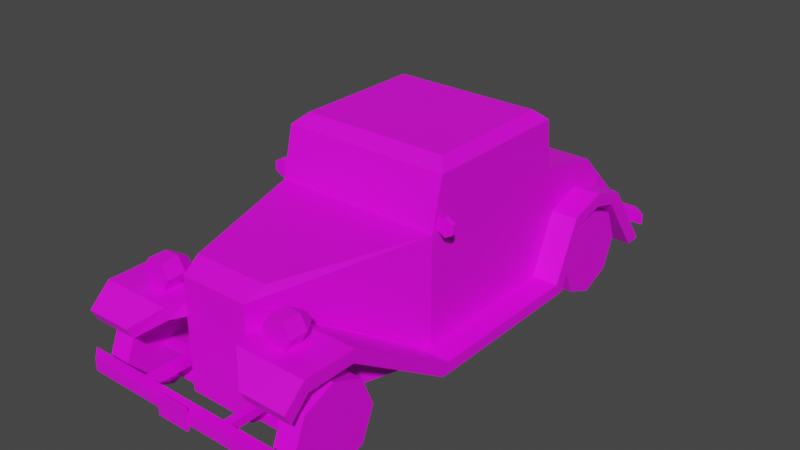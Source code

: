 # Source: Veh_Retro_Car_02_Yellow.blend  (saved by Blender 2.90.8; exported with 4.5.12 LTS)
import bpy
from mathutils import Matrix  # noqa: F401  (used for matrix-valued properties, if any)

bpy.ops.wm.read_factory_settings(use_empty=True)
scene = bpy.context.scene
scene.name = 'Scene'

# ---- collections
col_collection = bpy.data.collections.new('Collection'); scene.collection.children.link(col_collection)

# ---- images (referenced by path relative to the original .blend; pixels are not part of the script)
import os
ASSET_DIR = os.environ.get("B2B_ASSET_DIR", "")  # directory of the original .blend (textures are referenced by path, not embedded)
HERE = os.path.dirname(os.path.abspath(__file__))  # packed textures are extracted next to this script under _unpacked/

def load_image(name, relpath, width, height, colorspace="sRGB"):
    """Load a texture the original file referenced (path relative to the .blend, or extracted next to this script)."""
    p = next((c for c in (os.path.join(HERE, relpath), os.path.join(ASSET_DIR, relpath)) if relpath and os.path.exists(c)), "")
    if p:
        img = bpy.data.images.load(p, check_existing=True)
        img.name = name
    else:  # same state as the original file: an image datablock whose file is absent (Cycles renders it pink)
        img = bpy.data.images.new(name, width, height)
        img.source = "FILE"
        img.filepath = "//" + (relpath or name)
    img.colorspace_settings.name = colorspace
    return img
img_city_vehicles_pallete_png = load_image('city_vehicles_pallete.png', 'city_vehicles_pallete.png', 1024, 1024, 'sRGB')

# ---- materials (node trees are filled in below, after node groups)
mat_material = bpy.data.materials.new('Material')
mat_material.use_transparent_shadow = False

# ---- material node trees
mat_material.use_nodes = True; mat_material.node_tree.nodes.clear()
_N = mat_material.node_tree.nodes; _L = mat_material.node_tree.links
n0 = _N.new('ShaderNodeBsdfPrincipled'); n0.name = 'Principled BSDF'; n0.location = (10, 300)
n0.distribution = 'GGX'
n0.subsurface_method = 'BURLEY'
n0.inputs[3].default_value = 1.45
n0.inputs[27].default_value = (0.0, 0.0, 0.0, 1.0)
n0.inputs[28].default_value = 1.0
n1 = _N.new('ShaderNodeOutputMaterial'); n1.name = 'Material Output'; n1.location = (300, 300)
n2 = _N.new('ShaderNodeTexImage'); n2.name = 'Image Texture'; n2.location = (-390, 112)
n2.image = img_city_vehicles_pallete_png
n2.interpolation = 'Closest'
_L.new(n0.outputs[0], n1.inputs[0])
_L.new(n2.outputs[0], n0.inputs[0])
n1.is_active_output = True

# ---- world
world_world = bpy.data.worlds.new('World'); scene.world = world_world
world_world.use_nodes = True; world_world.node_tree.nodes.clear()
_N = world_world.node_tree.nodes; _L = world_world.node_tree.links
n0 = _N.new('ShaderNodeOutputWorld'); n0.name = 'World Output'; n0.location = (300, 300)
n1 = _N.new('ShaderNodeBackground'); n1.name = 'Background'; n1.location = (10, 300)
n1.inputs[0].default_value = (0.05088, 0.05088, 0.05088, 1.0)
_L.new(n1.outputs[0], n0.inputs[0])
n0.is_active_output = True
world_world.color = (0.05088, 0.05088, 0.05088)
world_world.use_sun_shadow = False
world_world.sun_shadow_jitter_overblur = 0.0

# ---- meshes
me_plane = bpy.data.meshes.new('Plane')
me_plane.from_pydata([(0.1284, -0.9012, 0.1357), (0.3727, 1.181, 0.271), (0.3727, 1.181, 0.1136), (0.3412, -0.1819, 0.6671), (0.3727, -0.1894, 0.1136), (0.3727, 1.104, 0.1136), (0.3727, 0.5457, 0.1136), (0.3727, 0.5718, 0.1136), (0.3727, 0.3323, 0.668), (0.3727, 0.8762, 0.1136), (0.3727, 0.8762, 0.5748), (0.3727, 0.5718, 0.176), (0.3727, 0.8803, 0.3919), (0.1651, -0.8161, 0.6365), (0.09705, -0.9012, 0.5553), (0.3277, 0.4958, 0.9), (0.3727, 0.3139, 0.824), (0.3277, -0.07995, 0.9), (0.3412, -0.1433, 0.825), (0.3727, -0.1492, 0.668), (0.3727, -0.1111, 0.8241), (0.3727, -0.1894, 0.6365), (0.2554, 0.5682, 0.6678), (0.3727, -0.1358, 0.8556), (0.2554, 0.5497, 0.8242), (0.3727, 0.5718, 0.6365), (0.3727, 0.546, 0.8555), (0.3727, -0.1894, 0.1652), (0.1284, -0.9012, 0.4833), (0.3727, 0.6223, 0.4247), (0.3727, 0.8999, 0.442), (0.3727, 0.9117, 0.3831), (0.3727, 0.5018, 0.1652), (0.191, -0.7379, 0.4833), (0.3589, -0.231, 0.1652), (0.3727, 0.9563, 0.4238), (0.3727, 0.6632, 0.3831), (0.3579, -0.2602, 0.1136), (0.1284, -0.9012, 0.4275), (0.1891, -0.7434, 0.4275), (0.4884, -0.2602, 0.1136), (0.4894, -0.1894, 0.1136), (0.4894, 0.5457, 0.1136), (0.4894, 0.9117, 0.3831), (0.4894, 1.104, 0.1136), (0.4894, -0.1894, 0.1652), (0.4894, 0.5718, 0.176), (0.4894, 0.6223, 0.4247), (0.4894, 0.6632, 0.3831), (0.4894, 0.5018, 0.1652), (0.4894, -0.9012, 0.4833), (0.4912, -0.7379, 0.4833), (0.4894, -0.231, 0.1652), (0.4894, 0.9563, 0.4238), (0.4894, 1.181, 0.1136), (0.4894, -0.9012, 0.4275), (0.4894, -0.7434, 0.4275), (0.181, -0.9719, 0.4833), (0.181, -0.9557, 0.4275), (0.4894, -0.9719, 0.4833), (0.4894, -0.9557, 0.4275), (0.2875, -1.064, 0.3976), (0.2875, -1.038, 0.3481), (0.4894, -1.064, 0.3976), (0.4894, -1.038, 0.3481), (0.3727, 0.7926, 0.4165), (0.3727, 0.7931, 0.4766), (0.4894, 0.7926, 0.4165), (0.4894, 0.7931, 0.4766), (0.1505, -0.9012, 0.1136), (0.1505, -0.9012, 0.5925), (0.1505, -0.9012, 0.4275), (0.1505, -0.9012, 0.4833), (-0.1284, -0.9012, 0.1357), (-0.3727, 1.181, 0.271), (-0.3727, 1.181, 0.1136), (-0.3412, -0.1819, 0.6671), (-0.3727, -0.1894, 0.1136), (-0.3727, 1.104, 0.1136), (-0.3727, 0.5457, 0.1136), (-0.3727, 0.5718, 0.1136), (-0.3727, 0.3323, 0.668), (-0.3727, 0.8762, 0.1136), (-0.3727, 0.8762, 0.5748), (0.0, -0.9012, 0.1136), (0.0, 1.181, 0.271), (0.0, 1.181, 0.1136), (0.0, -0.1894, 0.6365), (0.0, -0.1894, 0.1136), (-0.3727, 0.5718, 0.176), (-0.3727, 0.8803, 0.3919), (0.0, 0.5718, 0.1136), (0.0, 0.5718, 0.6365), (0.0, 0.8762, 0.1136), (0.0, 0.8762, 0.5748), (-0.1651, -0.8161, 0.6365), (-0.09705, -0.9012, 0.5553), (0.0, -0.9012, 0.5925), (0.0, -0.8161, 0.6365), (-0.3277, 0.4958, 0.9), (-0.3727, 0.3139, 0.824), (-0.3277, -0.07995, 0.9), (-0.3412, -0.1433, 0.825), (0.0, 0.4958, 0.9), (0.0, 0.546, 0.8555), (0.0, -0.1358, 0.8556), (0.0, -0.07995, 0.9), (-0.3727, -0.1492, 0.668), (0.0, -0.1819, 0.6671), (-0.3727, -0.1111, 0.8241), (0.0, -0.1433, 0.825), (-0.3727, -0.1894, 0.6365), (-0.2554, 0.5682, 0.6678), (-0.3727, -0.1358, 0.8556), (-0.2554, 0.5497, 0.8242), (-0.3727, 0.5718, 0.6365), (0.0, 0.5682, 0.6678), (-0.3727, 0.546, 0.8555), (0.0, 0.5497, 0.8242), (-0.3727, -0.1894, 0.1652), (-0.1284, -0.9012, 0.4833), (-0.3727, 0.6223, 0.4247), (-0.3727, 0.8999, 0.442), (-0.3727, 0.9117, 0.3831), (-0.3727, 0.5018, 0.1652), (-0.191, -0.7379, 0.4833), (-0.3589, -0.231, 0.1652), (-0.3727, 0.9563, 0.4238), (-0.3727, 0.6632, 0.3831), (-0.3579, -0.2602, 0.1136), (-0.1284, -0.9012, 0.4275), (-0.1891, -0.7434, 0.4275), (-0.4884, -0.2602, 0.1136), (-0.4894, -0.1894, 0.1136), (-0.4894, 0.5457, 0.1136), (-0.4894, 0.9117, 0.3831), (-0.4894, 1.104, 0.1136), (-0.4894, -0.1894, 0.1652), (-0.4894, 0.5718, 0.176), (-0.4894, 0.6223, 0.4247), (-0.4894, 0.6632, 0.3831), (-0.4894, 0.5018, 0.1652), (-0.4894, -0.9012, 0.4833), (-0.4912, -0.7379, 0.4833), (-0.4894, -0.231, 0.1652), (-0.4894, 0.9563, 0.4238), (-0.4894, 1.181, 0.1136), (-0.4894, -0.9012, 0.4275), (-0.4894, -0.7434, 0.4275), (-0.181, -0.9719, 0.4833), (-0.181, -0.9557, 0.4275), (-0.4894, -0.9719, 0.4833), (-0.4894, -0.9557, 0.4275), (-0.2875, -1.064, 0.3976), (-0.2875, -1.038, 0.3481), (-0.4894, -1.064, 0.3976), (-0.4894, -1.038, 0.3481), (-0.3727, 0.7926, 0.4165), (-0.3727, 0.7931, 0.4766), (-0.4894, 0.7926, 0.4165), (-0.4894, 0.7931, 0.4766), (-0.1505, -0.9012, 0.1136), (-0.1505, -0.9012, 0.5925), (0.0, -0.9012, 0.1357), (0.0, -0.9012, 0.5831), (-0.1505, -0.9012, 0.4275), (-0.1505, -0.9012, 0.4833), (0.2997, -0.9029, 0.5409), (0.3328, -0.8244, 0.5981), (0.3328, -0.9029, 0.5981), (0.3658, -0.8244, 0.5409), (0.3658, -0.9029, 0.5409), (0.3328, -0.8244, 0.4837), (0.3328, -0.9029, 0.4837), (0.2667, -0.8244, 0.4837), (0.2667, -0.9029, 0.4837), (0.2337, -0.8244, 0.5409), (0.2337, -0.9029, 0.5409), (0.2667, -0.8244, 0.5981), (0.2667, -0.9029, 0.5981), (0.3279, -0.7667, 0.5409), (0.2997, -0.7667, 0.5409), (0.3138, -0.7667, 0.5652), (0.3138, -0.7667, 0.5165), (0.2857, -0.7667, 0.5165), (0.2716, -0.7667, 0.5409), (0.2857, -0.7667, 0.5652), (0.3503, -0.9029, 0.5409), (0.325, -0.9029, 0.5847), (0.325, -0.9029, 0.4971), (0.2744, -0.9029, 0.4971), (0.2491, -0.9029, 0.5409), (0.2744, -0.9029, 0.5847), (-0.2997, -0.9029, 0.5409), (-0.2667, -0.8244, 0.5981), (-0.2667, -0.9029, 0.5981), (-0.3328, -0.8244, 0.5981), (-0.3328, -0.9029, 0.5981), (-0.3658, -0.8244, 0.5409), (-0.3658, -0.9029, 0.5409), (-0.3328, -0.8244, 0.4837), (-0.3328, -0.9029, 0.4837), (-0.2667, -0.8244, 0.4837), (-0.2667, -0.9029, 0.4837), (-0.2337, -0.8244, 0.5409), (-0.2337, -0.9029, 0.5409), (-0.3138, -0.7667, 0.5652), (-0.2997, -0.7667, 0.5409), (-0.2857, -0.7667, 0.5652), (-0.3279, -0.7667, 0.5409), (-0.3138, -0.7667, 0.5165), (-0.2857, -0.7667, 0.5165), (-0.2716, -0.7667, 0.5409), (-0.325, -0.9029, 0.5847), (-0.2744, -0.9029, 0.5847), (-0.3503, -0.9029, 0.5409), (-0.325, -0.9029, 0.4971), (-0.2744, -0.9029, 0.4971), (-0.2491, -0.9029, 0.5409), (-0.4894, 1.216, 0.1668), (-0.4894, 1.216, 0.2175), (-0.4294, 1.267, 0.1668), (-0.4294, 1.267, 0.2175), (0.4894, 1.216, 0.1668), (0.4894, 1.216, 0.2175), (0.4294, 1.267, 0.1668), (0.4294, 1.267, 0.2175), (-0.4894, -1.06, 0.1883), (-0.4894, -1.06, 0.239), (-0.4294, -1.11, 0.1883), (-0.4294, -1.11, 0.239), (0.4894, -1.06, 0.1883), (0.4894, -1.06, 0.239), (0.4294, -1.11, 0.1883), (0.4294, -1.11, 0.239), (0.1842, -1.066, 0.1964), (0.1842, -1.066, 0.2324), (0.1842, -0.6405, 0.1964), (0.1842, -0.6405, 0.2324), (0.2201, -1.066, 0.1964), (0.2201, -1.066, 0.2324), (0.2201, -0.6405, 0.1964), (0.2201, -0.6405, 0.2324), (-0.1842, -1.066, 0.1964), (-0.1842, -1.066, 0.2324), (-0.1842, -0.6405, 0.1964), (-0.1842, -0.6405, 0.2324), (-0.2201, -1.066, 0.1964), (-0.2201, -1.066, 0.2324), (-0.2201, -0.6405, 0.1964), (-0.2201, -0.6405, 0.2324), (0.2785, -0.8383, 0.1771), (0.2785, -0.8383, 0.2097), (0.2785, -0.8057, 0.1771), (0.2785, -0.8057, 0.2097), (0.3917, -0.8383, 0.1771), (0.3917, -0.8383, 0.2097), (0.3917, -0.8057, 0.1771), (0.3917, -0.8057, 0.2097), (0.2785, -0.7965, 0.1679), (0.2785, -0.8474, 0.1679), (0.2785, -0.8474, 0.2188), (0.2785, -0.7965, 0.2188), (0.2262, -0.7965, 0.1679), (0.2262, -0.8474, 0.1679), (0.2262, -0.8474, 0.2188), (0.2262, -0.7965, 0.2188), (0.2785, -0.7965, 0.1182), (0.2785, -0.8474, 0.1182), (0.2262, -0.7965, 0.1182), (0.2262, -0.8474, 0.1182), (-0.2938, -0.8665, 0.1057), (-0.2938, -0.8665, 0.1247), (-0.2938, -0.7751, 0.1057), (-0.2938, -0.7751, 0.1247), (0.2938, -0.8665, 0.1057), (0.2938, -0.8665, 0.1247), (0.2938, -0.7751, 0.1057), (0.2938, -0.7751, 0.1247), (-0.2785, -0.8383, 0.1771), (-0.2785, -0.8383, 0.2097), (-0.2785, -0.8057, 0.1771), (-0.2785, -0.8057, 0.2097), (-0.3917, -0.8383, 0.1771), (-0.3917, -0.8383, 0.2097), (-0.3917, -0.8057, 0.1771), (-0.3917, -0.8057, 0.2097), (-0.2785, -0.7965, 0.1679), (-0.2785, -0.8474, 0.1679), (-0.2785, -0.8474, 0.2188), (-0.2785, -0.7965, 0.2188), (-0.2262, -0.7965, 0.1679), (-0.2262, -0.8474, 0.1679), (-0.2262, -0.8474, 0.2188), (-0.2262, -0.7965, 0.2188), (-0.2785, -0.7965, 0.1182), (-0.2785, -0.8474, 0.1182), (-0.2262, -0.7965, 0.1182), (-0.2262, -0.8474, 0.1182), (0.3142, 1.222, 0.1726), (0.3142, 1.222, 0.2085), (0.3142, 1.174, 0.1726), (0.3142, 1.174, 0.2085), (0.3501, 1.222, 0.1726), (0.3501, 1.222, 0.2085), (0.3501, 1.174, 0.1726), (0.3501, 1.174, 0.2085), (-0.3142, 1.222, 0.1726), (-0.3142, 1.222, 0.2085), (-0.3142, 1.174, 0.1726), (-0.3142, 1.174, 0.2085), (-0.3501, 1.222, 0.1726), (-0.3501, 1.222, 0.2085), (-0.3501, 1.174, 0.1726), (-0.3501, 1.174, 0.2085), (0.3228, 1.189, 0.2056), (0.3228, 1.189, 0.2485), (0.3228, 1.208, 0.2056), (0.3228, 1.208, 0.2485), (0.3414, 1.189, 0.2056), (0.3414, 1.189, 0.2485), (0.3414, 1.208, 0.2056), (0.3414, 1.208, 0.2485), (0.3321, 1.209, 0.268), (0.3321, 1.188, 0.268), (0.3466, 1.209, 0.2931), (0.3466, 1.188, 0.2931), (0.3611, 1.209, 0.268), (0.3611, 1.188, 0.268), (0.3466, 1.209, 0.2429), (0.3466, 1.188, 0.2429), (0.3176, 1.209, 0.2429), (0.3176, 1.188, 0.2429), (0.3032, 1.209, 0.268), (0.3032, 1.188, 0.268), (0.3176, 1.209, 0.2931), (0.3176, 1.188, 0.2931), (-0.3228, 1.189, 0.2056), (-0.3228, 1.189, 0.2485), (-0.3228, 1.208, 0.2056), (-0.3228, 1.208, 0.2485), (-0.3414, 1.189, 0.2056), (-0.3414, 1.189, 0.2485), (-0.3414, 1.208, 0.2056), (-0.3414, 1.208, 0.2485), (-0.3321, 1.209, 0.268), (-0.3321, 1.188, 0.268), (-0.3466, 1.209, 0.2931), (-0.3466, 1.188, 0.2931), (-0.3611, 1.209, 0.268), (-0.3611, 1.188, 0.268), (-0.3466, 1.209, 0.2429), (-0.3466, 1.188, 0.2429), (-0.3176, 1.209, 0.2429), (-0.3176, 1.188, 0.2429), (-0.3032, 1.209, 0.268), (-0.3032, 1.188, 0.268), (-0.3176, 1.209, 0.2931), (-0.3176, 1.188, 0.2931), (0.4094, -0.1434, 0.668), (0.4094, -0.163, 0.668), (0.4094, -0.1434, 0.7079), (0.4094, -0.163, 0.7079), (0.444, -0.1434, 0.688), (0.444, -0.163, 0.688), (0.444, -0.1434, 0.6481), (0.444, -0.163, 0.6481), (0.4094, -0.1434, 0.6281), (0.4094, -0.163, 0.6281), (0.3749, -0.1434, 0.6481), (0.3749, -0.163, 0.6481), (0.3749, -0.1434, 0.688), (0.3749, -0.163, 0.688), (-0.4094, -0.1434, 0.668), (-0.4094, -0.163, 0.668), (-0.4094, -0.1434, 0.7079), (-0.4094, -0.163, 0.7079), (-0.444, -0.1434, 0.688), (-0.444, -0.163, 0.688), (-0.444, -0.1434, 0.6481), (-0.444, -0.163, 0.6481), (-0.4094, -0.1434, 0.6281), (-0.4094, -0.163, 0.6281), (-0.3749, -0.1434, 0.6481), (-0.3749, -0.163, 0.6481), (-0.3749, -0.1434, 0.688), (-0.3749, -0.163, 0.688), (-0.07223, -1.12, 0.1675), (-0.07223, -1.12, 0.2598), (-0.07223, -1.11, 0.1675), (-0.07223, -1.11, 0.2598), (0.07223, -1.12, 0.1675), (0.07223, -1.12, 0.2598), (0.07223, -1.11, 0.1675), (0.07223, -1.11, 0.2598), (-0.07223, 1.277, 0.1504), (-0.07223, 1.277, 0.2427), (-0.07223, 1.267, 0.1504), (-0.07223, 1.267, 0.2427), (0.07223, 1.277, 0.1504), (0.07223, 1.277, 0.2427), (0.07223, 1.267, 0.1504), (0.07223, 1.267, 0.2427)], [], [(10, 30, 35, 2, 1), (0, 38, 28, 14, 164, 163), (17, 15, 103, 106), (25, 21, 27, 32, 29), (25, 29, 66, 30, 10), (7, 6, 4, 88, 91), (4, 37, 69, 84, 88), (25, 10, 94, 92), (12, 65, 36, 11, 7, 9), (13, 70, 72, 33, 34, 27, 21), (20, 19, 8, 16), (9, 7, 91, 93), (2, 5, 9, 93, 86), (10, 1, 85, 94), (3, 18, 110, 108), (1, 2, 86, 85), (97, 70, 13, 98), (13, 21, 87, 98), (15, 17, 23, 26), (17, 106, 105, 23), (103, 15, 26, 104), (24, 22, 116, 118), (3, 108, 87, 21), (110, 18, 23, 105), (18, 3, 21, 23), (8, 19, 21, 25), (20, 16, 26, 23), (16, 8, 25, 26), (19, 20, 23, 21), (116, 22, 25, 92), (24, 118, 104, 26), (22, 24, 26, 25), (5, 31, 12, 9), (71, 55, 60, 58), (32, 27, 45, 49), (66, 29, 47, 68), (11, 6, 7), (37, 39, 71, 69), (49, 45, 41, 42), (51, 50, 55, 56), (35, 30, 66, 68, 53), (48, 47, 46), (37, 4, 41, 40), (29, 32, 49, 47), (71, 39, 56, 55), (33, 72, 50, 51), (39, 37, 40, 56), (4, 6, 42, 41), (5, 2, 54, 44), (34, 33, 51, 52), (2, 35, 53, 54), (27, 34, 52, 45), (47, 48, 67, 68), (6, 11, 46, 42), (31, 5, 44, 43), (11, 36, 48, 46), (45, 52, 40, 41), (52, 51, 56, 40), (54, 53, 43, 44), (47, 49, 42, 46), (59, 57, 61, 63), (55, 50, 59, 60), (72, 71, 58, 57), (50, 72, 57, 59), (61, 62, 64, 63), (60, 59, 63, 64), (58, 60, 64, 62), (57, 58, 62, 61), (36, 65, 67, 48), (68, 67, 43, 53), (12, 31, 43, 67, 65), (0, 163, 84, 69), (164, 14, 70, 97), (38, 0, 69, 71), (14, 28, 72, 70), (28, 38, 71, 72), (83, 74, 75, 127, 122), (73, 163, 164, 96, 120, 130), (101, 106, 103, 99), (115, 121, 124, 119, 111), (115, 83, 122, 158, 121), (80, 91, 88, 77, 79), (77, 88, 84, 161, 129), (115, 92, 94, 83), (90, 82, 80, 89, 128, 157), (95, 111, 119, 126, 125, 166, 162), (109, 100, 81, 107), (82, 93, 91, 80), (75, 86, 93, 82, 78), (83, 94, 85, 74), (76, 108, 110, 102), (74, 85, 86, 75), (97, 98, 95, 162), (95, 98, 87, 111), (99, 117, 113, 101), (101, 113, 105, 106), (103, 104, 117, 99), (114, 118, 116, 112), (76, 111, 87, 108), (110, 105, 113, 102), (102, 113, 111, 76), (81, 115, 111, 107), (109, 113, 117, 100), (100, 117, 115, 81), (107, 111, 113, 109), (116, 92, 115, 112), (114, 117, 104, 118), (112, 115, 117, 114), (78, 82, 90, 123), (165, 150, 152, 147), (124, 141, 137, 119), (158, 160, 139, 121), (89, 80, 79), (129, 161, 165, 131), (141, 134, 133, 137), (143, 148, 147, 142), (127, 145, 160, 158, 122), (140, 138, 139), (129, 132, 133, 77), (121, 139, 141, 124), (165, 147, 148, 131), (125, 143, 142, 166), (131, 148, 132, 129), (77, 133, 134, 79), (78, 136, 146, 75), (126, 144, 143, 125), (75, 146, 145, 127), (119, 137, 144, 126), (139, 160, 159, 140), (79, 134, 138, 89), (123, 135, 136, 78), (89, 138, 140, 128), (137, 133, 132, 144), (144, 132, 148, 143), (146, 136, 135, 145), (139, 138, 134, 141), (151, 155, 153, 149), (147, 152, 151, 142), (166, 149, 150, 165), (142, 151, 149, 166), (153, 155, 156, 154), (152, 156, 155, 151), (150, 154, 156, 152), (149, 153, 154, 150), (128, 140, 159, 157), (160, 145, 135, 159), (90, 157, 159, 135, 123), (73, 161, 84, 163), (164, 97, 162, 96), (130, 165, 161, 73), (96, 162, 166, 120), (120, 166, 165, 130), (174, 176, 185, 184), (167, 187, 188), (168, 169, 171, 170), (172, 174, 184, 183), (167, 189, 187), (170, 171, 173, 172), (170, 172, 183, 180), (167, 190, 189), (172, 173, 175, 174), (168, 170, 180, 182), (167, 191, 190), (174, 175, 177, 176), (176, 178, 186, 185), (167, 192, 191), (176, 177, 179, 178), (178, 168, 182, 186), (167, 188, 192), (178, 179, 169, 168), (181, 182, 180), (181, 180, 183), (181, 183, 184), (181, 184, 185), (181, 185, 186), (181, 186, 182), (188, 187, 171, 169), (187, 189, 173, 171), (189, 190, 175, 173), (190, 191, 177, 175), (191, 192, 179, 177), (192, 188, 169, 179), (200, 210, 211, 202), (193, 214, 213), (194, 196, 197, 195), (198, 209, 210, 200), (193, 213, 215), (196, 198, 199, 197), (196, 206, 209, 198), (193, 215, 216), (198, 200, 201, 199), (194, 208, 206, 196), (193, 216, 217), (200, 202, 203, 201), (202, 211, 212, 204), (193, 217, 218), (202, 204, 205, 203), (204, 212, 208, 194), (193, 218, 214), (204, 194, 195, 205), (207, 206, 208), (207, 209, 206), (207, 210, 209), (207, 211, 210), (207, 212, 211), (207, 208, 212), (214, 195, 197, 213), (213, 197, 199, 215), (215, 199, 201, 216), (216, 201, 203, 217), (217, 203, 205, 218), (218, 205, 195, 214), (219, 220, 222, 221), (221, 222, 226, 225), (225, 226, 224, 223), (223, 224, 220, 219), (221, 225, 223, 219), (226, 222, 220, 224), (227, 229, 230, 228), (229, 233, 234, 230), (233, 231, 232, 234), (231, 227, 228, 232), (229, 227, 231, 233), (234, 232, 228, 230), (235, 236, 238, 237), (241, 242, 240, 239), (237, 241, 239, 235), (242, 238, 236, 240), (243, 245, 246, 244), (249, 247, 248, 250), (245, 243, 247, 249), (250, 248, 244, 246), (252, 254, 262, 261), (253, 254, 258, 257), (257, 258, 256, 255), (255, 256, 252, 251), (253, 257, 255, 251), (258, 254, 252, 256), (262, 259, 263, 266), (253, 251, 260, 259), (254, 253, 259, 262), (251, 252, 261, 260), (264, 265, 266, 263), (260, 261, 265, 264), (261, 262, 266, 265), (263, 259, 267, 269), (264, 263, 269, 270), (260, 264, 270, 268), (259, 260, 268, 267), (271, 272, 274, 273), (273, 274, 278, 277), (277, 278, 276, 275), (275, 276, 272, 271), (273, 277, 275, 271), (278, 274, 272, 276), (280, 289, 290, 282), (281, 285, 286, 282), (285, 283, 284, 286), (283, 279, 280, 284), (281, 279, 283, 285), (286, 284, 280, 282), (290, 294, 291, 287), (281, 287, 288, 279), (282, 290, 287, 281), (279, 288, 289, 280), (292, 291, 294, 293), (288, 292, 293, 289), (289, 293, 294, 290), (291, 297, 295, 287), (292, 298, 297, 291), (288, 296, 298, 292), (287, 295, 296, 288), (299, 300, 302, 301), (305, 306, 304, 303), (301, 305, 303, 299), (306, 302, 300, 304), (307, 308, 310, 309), (313, 314, 312, 311), (309, 313, 311, 307), (314, 310, 308, 312), (315, 316, 318, 317), (317, 318, 322, 321), (321, 322, 320, 319), (319, 320, 316, 315), (323, 325, 327), (324, 328, 326), (325, 326, 328, 327), (323, 327, 329), (324, 330, 328), (327, 328, 330, 329), (323, 329, 331), (324, 332, 330), (329, 330, 332, 331), (323, 331, 333), (324, 334, 332), (331, 332, 334, 333), (323, 333, 335), (324, 336, 334), (333, 334, 336, 335), (323, 335, 325), (324, 326, 336), (335, 336, 326, 325), (337, 339, 340, 338), (339, 343, 344, 340), (343, 341, 342, 344), (341, 337, 338, 342), (345, 349, 347), (346, 348, 350), (347, 349, 350, 348), (345, 351, 349), (346, 350, 352), (349, 351, 352, 350), (345, 353, 351), (346, 352, 354), (351, 353, 354, 352), (345, 355, 353), (346, 354, 356), (353, 355, 356, 354), (345, 357, 355), (346, 356, 358), (355, 357, 358, 356), (345, 347, 357), (346, 358, 348), (357, 347, 348, 358), (359, 361, 363), (360, 364, 362), (361, 362, 364, 363), (359, 363, 365), (360, 366, 364), (363, 364, 366, 365), (359, 365, 367), (360, 368, 366), (365, 366, 368, 367), (359, 367, 369), (360, 370, 368), (367, 368, 370, 369), (359, 369, 371), (360, 372, 370), (369, 370, 372, 371), (359, 371, 361), (360, 362, 372), (371, 372, 362, 361), (373, 377, 375), (374, 376, 378), (375, 377, 378, 376), (373, 379, 377), (374, 378, 380), (377, 379, 380, 378), (373, 381, 379), (374, 380, 382), (379, 381, 382, 380), (373, 383, 381), (374, 382, 384), (381, 383, 384, 382), (373, 385, 383), (374, 384, 386), (383, 385, 386, 384), (373, 375, 385), (374, 386, 376), (385, 375, 376, 386), (387, 388, 390, 389), (389, 390, 394, 393), (393, 394, 392, 391), (391, 392, 388, 387), (389, 393, 391, 387), (394, 390, 388, 392), (395, 397, 398, 396), (397, 401, 402, 398), (401, 399, 400, 402), (399, 395, 396, 400), (397, 395, 399, 401), (402, 400, 396, 398)])
_uv = me_plane.uv_layers.new(name='UVMap')
_uv.uv.foreach_set('vector', [0.982, 0.5817, 0.9827, 0.5818, 0.9828, 0.5821, 0.9843, 0.5833, 0.9835, 0.5833, 0.784, 0.1116, 0.784, 0.1064, 0.784, 0.1054, 0.7845, 0.1041, 0.7863, 0.1036, 0.7863, 0.1116, 0.9837, 0.5868, 0.9808, 0.5868, 0.9808, 0.5852, 0.9837, 0.5852, 0.9818, 0.5801, 0.9819, 0.5763, 0.9843, 0.5764, 0.9841, 0.5799, 0.9828, 0.5804, 0.9818, 0.5801, 0.9828, 0.5804, 0.9825, 0.5813, 0.9827, 0.5818, 0.982, 0.5817, 0.221, 0.0412, 0.221, 0.04128, 0.221, 0.04365, 0.2198, 0.04365, 0.2198, 0.0412, 0.221, 0.04365, 0.2209, 0.04388, 0.2202, 0.04595, 0.2198, 0.04595, 0.2198, 0.04365, 0.9759, 0.5876, 0.9745, 0.5876, 0.9745, 0.5857, 0.9759, 0.5857, 0.2232, 0.04949, 0.2232, 0.0492, 0.2233, 0.04879, 0.2239, 0.04849, 0.2241, 0.04849, 0.2241, 0.04947, 0.982, 0.5732, 0.9822, 0.5727, 0.9828, 0.5728, 0.9828, 0.5736, 0.9843, 0.5762, 0.9843, 0.5764, 0.9819, 0.5763, 0.1213, 0.01928, 0.123, 0.01893, 0.1228, 0.02414, 0.1211, 0.02388, 0.221, 0.04022, 0.221, 0.0412, 0.2198, 0.0412, 0.2198, 0.04022, 0.221, 0.03924, 0.221, 0.03948, 0.221, 0.04022, 0.2198, 0.04022, 0.2198, 0.03924, 0.9721, 0.5839, 0.9737, 0.5839, 0.9737, 0.5857, 0.9721, 0.5857, 0.1109, 0.03511, 0.1126, 0.03511, 0.1126, 0.03881, 0.1109, 0.03881, 0.9737, 0.5839, 0.9745, 0.5839, 0.9745, 0.5857, 0.9737, 0.5857, 0.9771, 0.5852, 0.9771, 0.5844, 0.9775, 0.5843, 0.9775, 0.5852, 0.9775, 0.5843, 0.9806, 0.5833, 0.9806, 0.5852, 0.9775, 0.5852, 0.9808, 0.5868, 0.9837, 0.5868, 0.984, 0.587, 0.9806, 0.587, 0.9837, 0.5868, 0.9837, 0.5852, 0.984, 0.5852, 0.984, 0.587, 0.9771, 0.5889, 0.9771, 0.5873, 0.9773, 0.587, 0.9773, 0.5889, 0.1138, 0.04288, 0.1155, 0.04288, 0.1155, 0.04565, 0.1138, 0.04565, 0.9761, 0.584, 0.9761, 0.5857, 0.9759, 0.5857, 0.9759, 0.5839, 0.9769, 0.5857, 0.9769, 0.584, 0.9771, 0.5839, 0.9771, 0.5857, 0.9769, 0.584, 0.9761, 0.584, 0.9759, 0.5839, 0.9771, 0.5839, 0.9816, 0.5789, 0.9817, 0.5765, 0.9819, 0.5763, 0.9818, 0.5801, 0.9809, 0.5767, 0.9809, 0.5788, 0.9807, 0.58, 0.9808, 0.5766, 0.9809, 0.5788, 0.9816, 0.5789, 0.9818, 0.5801, 0.9807, 0.58, 0.9817, 0.5765, 0.9809, 0.5767, 0.9808, 0.5766, 0.9819, 0.5763, 0.9782, 0.5889, 0.9782, 0.5876, 0.9784, 0.587, 0.9784, 0.5889, 0.9774, 0.5876, 0.9774, 0.5889, 0.9773, 0.5889, 0.9773, 0.587, 0.9782, 0.5876, 0.9774, 0.5876, 0.9773, 0.587, 0.9784, 0.587, 0.2241, 0.05021, 0.2233, 0.04959, 0.2232, 0.04949, 0.2241, 0.04947, 0.2202, 0.04593, 0.2213, 0.04593, 0.2213, 0.0461, 0.2203, 0.0461, 0.989, 0.5881, 0.9891, 0.5846, 0.9896, 0.5846, 0.9896, 0.5881, 0.984, 0.5878, 0.984, 0.5887, 0.9834, 0.5887, 0.9834, 0.5878, 0.2169, 0.03815, 0.2218, 0.03611, 0.2218, 0.03815, 0.228, 0.04855, 0.227, 0.04698, 0.227, 0.04647, 0.228, 0.04647, 0.9864, 0.5762, 0.9864, 0.5796, 0.9861, 0.5796, 0.9861, 0.5759, 0.988, 0.5824, 0.988, 0.5832, 0.9877, 0.5832, 0.9877, 0.5824, 0.984, 0.587, 0.984, 0.5873, 0.984, 0.5878, 0.9834, 0.5878, 0.9834, 0.587, 0.9875, 0.5754, 0.9877, 0.5756, 0.9864, 0.5758, 0.2209, 0.04388, 0.221, 0.04365, 0.2213, 0.04365, 0.2213, 0.04388, 0.9751, 0.5907, 0.9751, 0.5894, 0.9757, 0.5894, 0.9757, 0.5907, 0.2202, 0.04593, 0.2204, 0.04542, 0.2213, 0.04542, 0.2213, 0.04593, 0.9882, 0.5821, 0.988, 0.5813, 0.9897, 0.5813, 0.9897, 0.5821, 0.2204, 0.04542, 0.2209, 0.04388, 0.2213, 0.04388, 0.2213, 0.04542, 0.221, 0.04365, 0.221, 0.04128, 0.2213, 0.04128, 0.2213, 0.04365, 0.221, 0.03948, 0.221, 0.03924, 0.2213, 0.03924, 0.2213, 0.03948, 0.989, 0.5844, 0.9882, 0.5821, 0.9897, 0.5821, 0.9896, 0.5844, 0.984, 0.5887, 0.984, 0.5903, 0.9834, 0.5903, 0.9834, 0.5887, 0.9891, 0.5846, 0.989, 0.5844, 0.9896, 0.5844, 0.9896, 0.5846, 0.9877, 0.5756, 0.9875, 0.5754, 0.9877, 0.5747, 0.988, 0.5747, 0.2208, 0.04984, 0.2208, 0.05004, 0.2205, 0.05004, 0.2205, 0.04984, 0.2197, 0.04992, 0.2197, 0.05078, 0.2193, 0.05078, 0.2193, 0.04992, 0.2208, 0.05004, 0.2208, 0.05071, 0.2205, 0.05071, 0.2205, 0.05004, 0.9864, 0.5796, 0.9864, 0.5798, 0.9861, 0.58, 0.9861, 0.5796, 0.9864, 0.5798, 0.988, 0.5824, 0.9877, 0.5824, 0.9861, 0.58, 0.9861, 0.5727, 0.9877, 0.5739, 0.9875, 0.5741, 0.9861, 0.5731, 0.9877, 0.5756, 0.9864, 0.5762, 0.9861, 0.5759, 0.9864, 0.5758, 0.9897, 0.5809, 0.9881, 0.5809, 0.9886, 0.5804, 0.9897, 0.5804, 0.9877, 0.5832, 0.988, 0.5832, 0.9879, 0.5836, 0.9877, 0.5835, 0.984, 0.5903, 0.9842, 0.5904, 0.9841, 0.5906, 0.9838, 0.5906, 0.9897, 0.5813, 0.988, 0.5813, 0.9881, 0.5809, 0.9897, 0.5809, 0.9826, 0.5894, 0.9828, 0.5894, 0.9828, 0.5905, 0.9826, 0.5905, 0.9877, 0.5835, 0.9879, 0.5836, 0.9875, 0.584, 0.9873, 0.5839, 0.2203, 0.0461, 0.2213, 0.0461, 0.2213, 0.04637, 0.2207, 0.04637, 0.9838, 0.5906, 0.9841, 0.5906, 0.9842, 0.5912, 0.9839, 0.5912, 0.2295, 0.04987, 0.2295, 0.04945, 0.2298, 0.04945, 0.2298, 0.04987, 0.988, 0.5747, 0.9877, 0.5747, 0.9875, 0.5741, 0.9877, 0.5739, 0.2295, 0.04917, 0.2295, 0.04907, 0.2298, 0.04907, 0.2298, 0.04945, 0.2295, 0.04945, 0.9815, 0.5893, 0.9822, 0.5893, 0.9822, 0.5894, 0.9814, 0.5894, 0.9822, 0.5871, 0.9817, 0.5872, 0.9814, 0.587, 0.9822, 0.587, 0.9815, 0.5879, 0.9815, 0.5893, 0.9814, 0.5894, 0.9814, 0.5879, 0.9817, 0.5872, 0.9815, 0.5876, 0.9814, 0.5876, 0.9814, 0.587, 0.9815, 0.5876, 0.9815, 0.5879, 0.9814, 0.5879, 0.9814, 0.5876, 0.9784, 0.5744, 0.9799, 0.5728, 0.9807, 0.5727, 0.9791, 0.5739, 0.9791, 0.5742, 0.7886, 0.1116, 0.7863, 0.1116, 0.7863, 0.1036, 0.788, 0.1041, 0.7886, 0.1054, 0.7886, 0.1064, 0.9837, 0.5835, 0.9837, 0.5852, 0.9808, 0.5852, 0.9808, 0.5835, 0.9781, 0.5759, 0.9792, 0.5756, 0.9805, 0.5762, 0.9807, 0.5796, 0.9783, 0.5797, 0.9781, 0.5759, 0.9784, 0.5744, 0.9791, 0.5742, 0.9789, 0.5748, 0.9792, 0.5756, 0.2186, 0.0412, 0.2198, 0.0412, 0.2198, 0.04365, 0.2186, 0.04365, 0.2186, 0.04128, 0.2186, 0.04365, 0.2198, 0.04365, 0.2198, 0.04595, 0.2193, 0.04595, 0.2186, 0.04388, 0.9759, 0.5839, 0.9759, 0.5857, 0.9745, 0.5857, 0.9745, 0.5839, 0.2223, 0.04913, 0.2232, 0.04914, 0.2232, 0.05012, 0.223, 0.05012, 0.2223, 0.04983, 0.2222, 0.04941, 0.9784, 0.5829, 0.9783, 0.5797, 0.9807, 0.5796, 0.9807, 0.5798, 0.9792, 0.5825, 0.9792, 0.5833, 0.9786, 0.5833, 0.1135, 0.02506, 0.1134, 0.02046, 0.1151, 0.0202, 0.1152, 0.02541, 0.2186, 0.04022, 0.2198, 0.04022, 0.2198, 0.0412, 0.2186, 0.0412, 0.2186, 0.03924, 0.2198, 0.03924, 0.2198, 0.04022, 0.2186, 0.04022, 0.2186, 0.03948, 0.9721, 0.5876, 0.9721, 0.5857, 0.9737, 0.5857, 0.9737, 0.5876, 0.1109, 0.0425, 0.1109, 0.03881, 0.1126, 0.03881, 0.1126, 0.0425, 0.9737, 0.5876, 0.9737, 0.5857, 0.9745, 0.5857, 0.9745, 0.5876, 0.9771, 0.5852, 0.9775, 0.5852, 0.9775, 0.586, 0.9771, 0.5859, 0.9775, 0.586, 0.9775, 0.5852, 0.9806, 0.5852, 0.9806, 0.587, 0.9808, 0.5835, 0.9806, 0.5833, 0.984, 0.5833, 0.9837, 0.5835, 0.9837, 0.5835, 0.984, 0.5833, 0.984, 0.5852, 0.9837, 0.5852, 0.9771, 0.5889, 0.9773, 0.5889, 0.9773, 0.5908, 0.9771, 0.5906, 0.1138, 0.04841, 0.1138, 0.04565, 0.1155, 0.04565, 0.1155, 0.04841, 0.9761, 0.5875, 0.9759, 0.5876, 0.9759, 0.5857, 0.9761, 0.5857, 0.9769, 0.5857, 0.9771, 0.5857, 0.9771, 0.5876, 0.9769, 0.5875, 0.9769, 0.5875, 0.9771, 0.5876, 0.9759, 0.5876, 0.9761, 0.5875, 0.978, 0.5771, 0.9781, 0.5759, 0.9783, 0.5797, 0.9781, 0.5795, 0.9773, 0.5794, 0.9772, 0.5795, 0.9771, 0.5761, 0.9773, 0.5772, 0.9773, 0.5772, 0.9771, 0.5761, 0.9781, 0.5759, 0.978, 0.5771, 0.9781, 0.5795, 0.9783, 0.5797, 0.9772, 0.5795, 0.9773, 0.5794, 0.9782, 0.5889, 0.9784, 0.5889, 0.9784, 0.5908, 0.9782, 0.5902, 0.9774, 0.5902, 0.9773, 0.5908, 0.9773, 0.5889, 0.9774, 0.5889, 0.9782, 0.5902, 0.9784, 0.5908, 0.9773, 0.5908, 0.9774, 0.5902, 0.2232, 0.04841, 0.2232, 0.04914, 0.2223, 0.04913, 0.2223, 0.04903, 0.2193, 0.04593, 0.2192, 0.0461, 0.2182, 0.0461, 0.2182, 0.04593, 0.989, 0.5728, 0.9896, 0.5727, 0.9896, 0.5762, 0.9891, 0.5762, 0.9757, 0.5884, 0.9763, 0.5884, 0.9763, 0.5893, 0.9757, 0.5893, 0.223, 0.05012, 0.2232, 0.05012, 0.2232, 0.05021, 0.227, 0.04647, 0.227, 0.04855, 0.226, 0.04855, 0.226, 0.04804, 0.9845, 0.5806, 0.9843, 0.5808, 0.9843, 0.5771, 0.9845, 0.5771, 0.9861, 0.5744, 0.9858, 0.5744, 0.9858, 0.5736, 0.9861, 0.5736, 0.9757, 0.5876, 0.9763, 0.5876, 0.9763, 0.5884, 0.9757, 0.5884, 0.9757, 0.5879, 0.9856, 0.5814, 0.9846, 0.581, 0.9858, 0.5812, 0.2186, 0.04388, 0.2182, 0.04388, 0.2182, 0.04365, 0.2186, 0.04365, 0.9814, 0.5894, 0.982, 0.5894, 0.982, 0.5908, 0.9814, 0.5908, 0.2193, 0.04593, 0.2182, 0.04593, 0.2182, 0.04542, 0.2191, 0.04542, 0.9882, 0.5787, 0.9897, 0.5787, 0.9897, 0.5795, 0.988, 0.5795, 0.2191, 0.04542, 0.2182, 0.04542, 0.2182, 0.04388, 0.2186, 0.04388, 0.2186, 0.04365, 0.2182, 0.04365, 0.2182, 0.04128, 0.2186, 0.04128, 0.2186, 0.03948, 0.2182, 0.03948, 0.2182, 0.03924, 0.2186, 0.03924, 0.989, 0.5764, 0.9896, 0.5764, 0.9897, 0.5787, 0.9882, 0.5787, 0.9769, 0.5892, 0.9763, 0.5892, 0.9763, 0.5876, 0.9769, 0.5876, 0.9891, 0.5762, 0.9896, 0.5762, 0.9896, 0.5764, 0.989, 0.5764, 0.9858, 0.5812, 0.9861, 0.5821, 0.9858, 0.5821, 0.9856, 0.5814, 0.2208, 0.04978, 0.2212, 0.04978, 0.2212, 0.04998, 0.2208, 0.04998, 0.2197, 0.04992, 0.2201, 0.04992, 0.2201, 0.05078, 0.2197, 0.05078, 0.2208, 0.04998, 0.2212, 0.04998, 0.2212, 0.05064, 0.2208, 0.05064, 0.9845, 0.5771, 0.9843, 0.5771, 0.9843, 0.5768, 0.9845, 0.5769, 0.9845, 0.5769, 0.9843, 0.5768, 0.9858, 0.5744, 0.9861, 0.5744, 0.9843, 0.584, 0.9843, 0.5836, 0.9856, 0.5827, 0.9858, 0.5829, 0.9858, 0.5812, 0.9846, 0.581, 0.9843, 0.5808, 0.9845, 0.5806, 0.9897, 0.5799, 0.9897, 0.5804, 0.9886, 0.5804, 0.9881, 0.5799, 0.9858, 0.5736, 0.9858, 0.5733, 0.9861, 0.5732, 0.9861, 0.5736, 0.9836, 0.5912, 0.9834, 0.5909, 0.9837, 0.5908, 0.9838, 0.5911, 0.9897, 0.5795, 0.9897, 0.5799, 0.9881, 0.5799, 0.988, 0.5795, 0.9894, 0.5909, 0.9894, 0.5899, 0.9896, 0.5899, 0.9896, 0.5909, 0.9858, 0.5733, 0.9854, 0.5729, 0.9857, 0.5727, 0.9861, 0.5732, 0.2192, 0.0461, 0.2188, 0.04637, 0.2182, 0.04637, 0.2182, 0.0461, 0.9834, 0.5909, 0.9835, 0.5903, 0.9838, 0.5903, 0.9837, 0.5908, 0.2249, 0.05075, 0.2245, 0.05075, 0.2245, 0.05033, 0.2249, 0.05033, 0.9861, 0.5821, 0.9858, 0.5829, 0.9856, 0.5827, 0.9858, 0.5821, 0.2249, 0.05005, 0.2249, 0.05033, 0.2245, 0.05033, 0.2245, 0.04995, 0.2249, 0.04995, 0.9828, 0.5893, 0.9829, 0.5894, 0.9822, 0.5894, 0.9822, 0.5893, 0.9822, 0.5871, 0.9822, 0.587, 0.9829, 0.587, 0.9827, 0.5872, 0.9828, 0.5879, 0.9829, 0.5879, 0.9829, 0.5894, 0.9828, 0.5893, 0.9827, 0.5872, 0.9829, 0.587, 0.9829, 0.5876, 0.9828, 0.5876, 0.9828, 0.5876, 0.9829, 0.5876, 0.9829, 0.5879, 0.9828, 0.5879, 0.9782, 0.5741, 0.9785, 0.5741, 0.9785, 0.5743, 0.9784, 0.5743, 0.9839, 0.4952, 0.9837, 0.4953, 0.9837, 0.4951, 0.9787, 0.574, 0.9787, 0.5737, 0.9789, 0.5737, 0.9789, 0.574, 0.9904, 0.5664, 0.9901, 0.5664, 0.9902, 0.5662, 0.9903, 0.5662, 0.9839, 0.4952, 0.9839, 0.4954, 0.9837, 0.4953, 0.9789, 0.574, 0.9789, 0.5737, 0.9792, 0.5737, 0.9792, 0.574, 0.9789, 0.574, 0.9792, 0.574, 0.979, 0.5742, 0.9789, 0.5742, 0.9839, 0.4952, 0.984, 0.4953, 0.9839, 0.4954, 0.9904, 0.5664, 0.9904, 0.5668, 0.9901, 0.5668, 0.9901, 0.5664, 0.9787, 0.574, 0.9789, 0.574, 0.9789, 0.5742, 0.9788, 0.5742, 0.9839, 0.4952, 0.984, 0.4951, 0.984, 0.4953, 0.9782, 0.5741, 0.9782, 0.5737, 0.9785, 0.5737, 0.9785, 0.5741, 0.9785, 0.5741, 0.9787, 0.5741, 0.9786, 0.5743, 0.9785, 0.5743, 0.9839, 0.4952, 0.9839, 0.495, 0.984, 0.4951, 0.9785, 0.5741, 0.9785, 0.5737, 0.9787, 0.5737, 0.9787, 0.5741, 0.9831, 0.5741, 0.9828, 0.5741, 0.9829, 0.5738, 0.983, 0.5738, 0.9839, 0.4952, 0.9837, 0.4951, 0.9839, 0.495, 0.9831, 0.5741, 0.9831, 0.5744, 0.9828, 0.5744, 0.9828, 0.5741, 0.9854, 0.574, 0.9853, 0.5741, 0.9853, 0.574, 0.9854, 0.574, 0.9853, 0.574, 0.9854, 0.5739, 0.9854, 0.574, 0.9854, 0.5739, 0.9855, 0.574, 0.9854, 0.574, 0.9855, 0.574, 0.9855, 0.5741, 0.9854, 0.574, 0.9855, 0.5741, 0.9854, 0.5741, 0.9854, 0.574, 0.9854, 0.5741, 0.9853, 0.5741, 0.9834, 0.574, 0.9834, 0.5742, 0.9833, 0.5742, 0.9833, 0.5739, 0.9834, 0.5742, 0.9835, 0.5743, 0.9835, 0.5743, 0.9833, 0.5742, 0.9835, 0.5743, 0.9837, 0.5742, 0.9838, 0.5742, 0.9835, 0.5743, 0.9837, 0.5742, 0.9837, 0.574, 0.9838, 0.5739, 0.9838, 0.5742, 0.9837, 0.574, 0.9835, 0.5739, 0.9835, 0.5738, 0.9838, 0.5739, 0.9835, 0.5739, 0.9834, 0.574, 0.9833, 0.5739, 0.9835, 0.5738, 0.9901, 0.563, 0.9902, 0.5627, 0.9903, 0.5627, 0.9904, 0.563, 0.9783, 0.4952, 0.9781, 0.4953, 0.9781, 0.4951, 0.9838, 0.574, 0.984, 0.574, 0.984, 0.5743, 0.9838, 0.5743, 0.99, 0.5636, 0.99, 0.5633, 0.99, 0.5633, 0.9902, 0.5636, 0.9783, 0.4952, 0.9781, 0.4951, 0.9783, 0.495, 0.9897, 0.5636, 0.99, 0.5636, 0.99, 0.5639, 0.9897, 0.5639, 0.9897, 0.5636, 0.9899, 0.5633, 0.99, 0.5633, 0.99, 0.5636, 0.9783, 0.4952, 0.9783, 0.495, 0.9784, 0.4951, 0.99, 0.5636, 0.9902, 0.5636, 0.9902, 0.5639, 0.99, 0.5639, 0.9838, 0.574, 0.9839, 0.5738, 0.984, 0.5738, 0.984, 0.574, 0.9783, 0.4952, 0.9784, 0.4951, 0.9784, 0.4953, 0.9901, 0.563, 0.9904, 0.563, 0.9904, 0.5633, 0.9901, 0.5633, 0.99, 0.5741, 0.9899, 0.5743, 0.9898, 0.5743, 0.9898, 0.5741, 0.9783, 0.4952, 0.9784, 0.4953, 0.9783, 0.4954, 0.99, 0.5741, 0.9898, 0.5741, 0.9898, 0.5738, 0.99, 0.5738, 0.9898, 0.5741, 0.9898, 0.5743, 0.9897, 0.5743, 0.9896, 0.5741, 0.9783, 0.4952, 0.9783, 0.4954, 0.9781, 0.4953, 0.9898, 0.5741, 0.9896, 0.5741, 0.9896, 0.5738, 0.9898, 0.5738, 0.9856, 0.574, 0.9855, 0.5741, 0.9855, 0.574, 0.9856, 0.574, 0.9856, 0.5741, 0.9855, 0.5741, 0.9856, 0.574, 0.9857, 0.5741, 0.9856, 0.5741, 0.9856, 0.574, 0.9857, 0.574, 0.9857, 0.5741, 0.9856, 0.574, 0.9856, 0.5739, 0.9857, 0.574, 0.9856, 0.574, 0.9855, 0.574, 0.9856, 0.5739, 0.9778, 0.5742, 0.9777, 0.5742, 0.9777, 0.5739, 0.9778, 0.574, 0.9778, 0.574, 0.9777, 0.5739, 0.978, 0.5738, 0.978, 0.5739, 0.978, 0.5739, 0.978, 0.5738, 0.9782, 0.5739, 0.9781, 0.574, 0.9781, 0.574, 0.9782, 0.5739, 0.9782, 0.5742, 0.9781, 0.5742, 0.9781, 0.5742, 0.9782, 0.5742, 0.978, 0.5743, 0.978, 0.5743, 0.978, 0.5743, 0.978, 0.5743, 0.9777, 0.5742, 0.9778, 0.5742, 0.7834, 0.1162, 0.783, 0.1162, 0.783, 0.1158, 0.7834, 0.1158, 0.7834, 0.1158, 0.783, 0.1158, 0.783, 0.1099, 0.7834, 0.1099, 0.7834, 0.1099, 0.783, 0.1099, 0.783, 0.1095, 0.7834, 0.1095, 0.7837, 0.1162, 0.7841, 0.1162, 0.7841, 0.1228, 0.7837, 0.1228, 0.7834, 0.1224, 0.7834, 0.1166, 0.7837, 0.1162, 0.7837, 0.1228, 0.7837, 0.1091, 0.7837, 0.1033, 0.7841, 0.1029, 0.7841, 0.1095, 0.7834, 0.1029, 0.7834, 0.1033, 0.7831, 0.1033, 0.783, 0.1029, 0.7834, 0.1033, 0.7834, 0.1091, 0.7831, 0.1091, 0.7831, 0.1033, 0.7834, 0.1091, 0.7834, 0.1095, 0.783, 0.1095, 0.7831, 0.1091, 0.783, 0.1228, 0.783, 0.1162, 0.7834, 0.1162, 0.7834, 0.1228, 0.7837, 0.1091, 0.7834, 0.1095, 0.7834, 0.1029, 0.7837, 0.1033, 0.7844, 0.1224, 0.7841, 0.1228, 0.7841, 0.1162, 0.7844, 0.1166, 0.2175, 0.04343, 0.2174, 0.04343, 0.2174, 0.04217, 0.2175, 0.04217, 0.2211, 0.03934, 0.2212, 0.03934, 0.2212, 0.04059, 0.2211, 0.04059, 0.2212, 0.03723, 0.2213, 0.03723, 0.2213, 0.03848, 0.2212, 0.03848, 0.2213, 0.03597, 0.2214, 0.03597, 0.2214, 0.03722, 0.2213, 0.03722, 0.2174, 0.04594, 0.2174, 0.04468, 0.2175, 0.04468, 0.2175, 0.04594, 0.2175, 0.04343, 0.2175, 0.04468, 0.2174, 0.04468, 0.2174, 0.04343, 0.2213, 0.03597, 0.2213, 0.03723, 0.2212, 0.03723, 0.2212, 0.03597, 0.2214, 0.03934, 0.2214, 0.04058, 0.2212, 0.04058, 0.2212, 0.03934, 0.2189, 0.04036, 0.219, 0.04036, 0.2191, 0.04041, 0.2188, 0.04041, 0.2135, 0.03944, 0.2136, 0.03944, 0.2136, 0.04003, 0.2135, 0.04003, 0.2151, 0.03966, 0.2149, 0.03966, 0.2149, 0.03948, 0.2151, 0.03948, 0.2233, 0.02315, 0.2235, 0.02315, 0.2235, 0.02374, 0.2233, 0.02374, 0.2234, 0.02621, 0.2234, 0.0268, 0.2232, 0.0268, 0.2232, 0.02621, 0.2235, 0.02374, 0.2235, 0.02434, 0.2233, 0.02434, 0.2233, 0.02374, 0.2234, 0.03064, 0.2234, 0.03091, 0.2231, 0.03091, 0.2231, 0.03064, 0.219, 0.04019, 0.2189, 0.04019, 0.2188, 0.04014, 0.2191, 0.04014, 0.219, 0.04036, 0.219, 0.04019, 0.2191, 0.04014, 0.2191, 0.04041, 0.2189, 0.04019, 0.2189, 0.04036, 0.2188, 0.04041, 0.2188, 0.04014, 0.2193, 0.04014, 0.2193, 0.04041, 0.2191, 0.04041, 0.2191, 0.04014, 0.2098, 0.04009, 0.2098, 0.03982, 0.2101, 0.03982, 0.2101, 0.04009, 0.2202, 0.03584, 0.2205, 0.03584, 0.2205, 0.03611, 0.2202, 0.03611, 0.2231, 0.03091, 0.2234, 0.03091, 0.2234, 0.03117, 0.2231, 0.03117, 0.2193, 0.04014, 0.2191, 0.04014, 0.2191, 0.03988, 0.2193, 0.03988, 0.2098, 0.04009, 0.2101, 0.04009, 0.2101, 0.04035, 0.2098, 0.04035, 0.2191, 0.04014, 0.2188, 0.04014, 0.2188, 0.03988, 0.2191, 0.03988, 0.2164, 0.0359, 0.2165, 0.0359, 0.2165, 0.03638, 0.2164, 0.03638, 0.2204, 0.03613, 0.2205, 0.03613, 0.2205, 0.03922, 0.2204, 0.03922, 0.2165, 0.03686, 0.2164, 0.03686, 0.2164, 0.03638, 0.2165, 0.03638, 0.2089, 0.0365, 0.209, 0.0365, 0.209, 0.03959, 0.2089, 0.03959, 0.2204, 0.03274, 0.2204, 0.03584, 0.22, 0.03584, 0.22, 0.03274, 0.2157, 0.0359, 0.2157, 0.03899, 0.2153, 0.03899, 0.2153, 0.0359, 0.2188, 0.04036, 0.2188, 0.04041, 0.2185, 0.04041, 0.2186, 0.04036, 0.2135, 0.03944, 0.2135, 0.03884, 0.2136, 0.03884, 0.2136, 0.03944, 0.2223, 0.03655, 0.2223, 0.03638, 0.2225, 0.03638, 0.2225, 0.03655, 0.2141, 0.0404, 0.2141, 0.0398, 0.2143, 0.0398, 0.2143, 0.0404, 0.2091, 0.04019, 0.2089, 0.04019, 0.2089, 0.03959, 0.2091, 0.03959, 0.2235, 0.02493, 0.2233, 0.02493, 0.2233, 0.02434, 0.2235, 0.02434, 0.2164, 0.0387, 0.2167, 0.0387, 0.2167, 0.03896, 0.2164, 0.03896, 0.2186, 0.04019, 0.2185, 0.04014, 0.2188, 0.04014, 0.2188, 0.04019, 0.2186, 0.04036, 0.2185, 0.04041, 0.2185, 0.04014, 0.2186, 0.04019, 0.2188, 0.04019, 0.2188, 0.04014, 0.2188, 0.04041, 0.2188, 0.04036, 0.2193, 0.04014, 0.2196, 0.04014, 0.2196, 0.04041, 0.2193, 0.04041, 0.2104, 0.04009, 0.2101, 0.04009, 0.2101, 0.03982, 0.2104, 0.03982, 0.22, 0.03611, 0.22, 0.03584, 0.2202, 0.03584, 0.2202, 0.03611, 0.2167, 0.03896, 0.2167, 0.03923, 0.2164, 0.03923, 0.2164, 0.03896, 0.2193, 0.04014, 0.2193, 0.03988, 0.2196, 0.03988, 0.2196, 0.04014, 0.2104, 0.04009, 0.2104, 0.04035, 0.2101, 0.04035, 0.2101, 0.04009, 0.2185, 0.04014, 0.2185, 0.03988, 0.2188, 0.03988, 0.2188, 0.04014, 0.2167, 0.04426, 0.2166, 0.04426, 0.2166, 0.04412, 0.2167, 0.04412, 0.2165, 0.04426, 0.2164, 0.04426, 0.2164, 0.04412, 0.2165, 0.04412, 0.2143, 0.04435, 0.2142, 0.04435, 0.2142, 0.04421, 0.2143, 0.04421, 0.2191, 0.04428, 0.219, 0.04428, 0.219, 0.04414, 0.2191, 0.04414, 0.2168, 0.04426, 0.2167, 0.04426, 0.2167, 0.04412, 0.2168, 0.04412, 0.2165, 0.04412, 0.2166, 0.04412, 0.2166, 0.04426, 0.2165, 0.04426, 0.2169, 0.04426, 0.2168, 0.04426, 0.2168, 0.04412, 0.2169, 0.04412, 0.2192, 0.04428, 0.2191, 0.04428, 0.2191, 0.04414, 0.2192, 0.04414, 0.2192, 0.04397, 0.2192, 0.04409, 0.2191, 0.04409, 0.2191, 0.04397, 0.2191, 0.04397, 0.2191, 0.04384, 0.2192, 0.04384, 0.2192, 0.04397, 0.2181, 0.04402, 0.2181, 0.04415, 0.2181, 0.04415, 0.2181, 0.04402, 0.2101, 0.04419, 0.2101, 0.04406, 0.2102, 0.04406, 0.2102, 0.04419, 0.9159, 0.5838, 0.9156, 0.5836, 0.9159, 0.5835, 0.9095, 0.5838, 0.9095, 0.5841, 0.9092, 0.584, 0.9205, 0.582, 0.9207, 0.582, 0.9207, 0.5822, 0.9205, 0.5822, 0.9159, 0.5838, 0.9159, 0.5835, 0.9162, 0.5836, 0.9095, 0.5838, 0.9097, 0.584, 0.9095, 0.5841, 0.9205, 0.5822, 0.9207, 0.5822, 0.9207, 0.5825, 0.9205, 0.5825, 0.9159, 0.5838, 0.9162, 0.5836, 0.9162, 0.584, 0.9095, 0.5838, 0.9097, 0.5836, 0.9097, 0.584, 0.9214, 0.5768, 0.9211, 0.5768, 0.9211, 0.5765, 0.9214, 0.5765, 0.9159, 0.5838, 0.9162, 0.584, 0.9159, 0.5841, 0.9095, 0.5838, 0.9095, 0.5835, 0.9097, 0.5836, 0.9205, 0.5814, 0.9207, 0.5814, 0.9207, 0.5817, 0.9205, 0.5817, 0.9159, 0.5838, 0.9159, 0.5841, 0.9156, 0.584, 0.9095, 0.5838, 0.9092, 0.5836, 0.9095, 0.5835, 0.9205, 0.5817, 0.9207, 0.5817, 0.9207, 0.582, 0.9205, 0.582, 0.9159, 0.5838, 0.9156, 0.584, 0.9156, 0.5836, 0.9095, 0.5838, 0.9092, 0.584, 0.9092, 0.5836, 0.9215, 0.5776, 0.9213, 0.5776, 0.9213, 0.5773, 0.9215, 0.5773, 0.2194, 0.04224, 0.2194, 0.04224, 0.2194, 0.04237, 0.2194, 0.04237, 0.2151, 0.04402, 0.2151, 0.04402, 0.2151, 0.0439, 0.2151, 0.0439, 0.2181, 0.0439, 0.2181, 0.0439, 0.2181, 0.04402, 0.2181, 0.04402, 0.2105, 0.04419, 0.2105, 0.04419, 0.2105, 0.04406, 0.2105, 0.04406, 0.9154, 0.5838, 0.9154, 0.5841, 0.9151, 0.584, 0.9164, 0.5838, 0.9162, 0.5836, 0.9164, 0.5835, 0.9167, 0.5827, 0.9167, 0.5824, 0.917, 0.5824, 0.917, 0.5827, 0.9154, 0.5838, 0.9156, 0.584, 0.9154, 0.5841, 0.9164, 0.5838, 0.9164, 0.5835, 0.9167, 0.5836, 0.9167, 0.5824, 0.9167, 0.5822, 0.917, 0.5822, 0.917, 0.5824, 0.9154, 0.5838, 0.9156, 0.5836, 0.9156, 0.584, 0.9164, 0.5838, 0.9167, 0.5836, 0.9167, 0.584, 0.9211, 0.5765, 0.9211, 0.5768, 0.9209, 0.5768, 0.9209, 0.5765, 0.9154, 0.5838, 0.9154, 0.5835, 0.9156, 0.5836, 0.9164, 0.5838, 0.9167, 0.584, 0.9164, 0.5841, 0.9086, 0.5809, 0.9086, 0.5806, 0.9088, 0.5806, 0.9088, 0.5809, 0.9154, 0.5838, 0.9151, 0.5836, 0.9154, 0.5835, 0.9164, 0.5838, 0.9164, 0.5841, 0.9162, 0.584, 0.9086, 0.5806, 0.9086, 0.5804, 0.9088, 0.5804, 0.9088, 0.5806, 0.9154, 0.5838, 0.9151, 0.584, 0.9151, 0.5836, 0.9164, 0.5838, 0.9162, 0.584, 0.9162, 0.5836, 0.9216, 0.5765, 0.9216, 0.5768, 0.9214, 0.5768, 0.9214, 0.5765, 0.9447, 0.4974, 0.9447, 0.4975, 0.9446, 0.4975, 0.1465, 0.03438, 0.1466, 0.03444, 0.1465, 0.03451, 0.1508, 0.03259, 0.1508, 0.03259, 0.1508, 0.03248, 0.1508, 0.03248, 0.9447, 0.4974, 0.9446, 0.4975, 0.9446, 0.4973, 0.1465, 0.03438, 0.1466, 0.03432, 0.1466, 0.03444, 0.152, 0.03441, 0.152, 0.03441, 0.152, 0.03429, 0.152, 0.03429, 0.9447, 0.4974, 0.9446, 0.4973, 0.9447, 0.4973, 0.1465, 0.03438, 0.1465, 0.03425, 0.1466, 0.03432, 0.1508, 0.03291, 0.1508, 0.03291, 0.1508, 0.03302, 0.1508, 0.03302, 0.9447, 0.4974, 0.9447, 0.4973, 0.9448, 0.4973, 0.1465, 0.03438, 0.1464, 0.03432, 0.1465, 0.03425, 0.1508, 0.03302, 0.1508, 0.03302, 0.1508, 0.03313, 0.1508, 0.03313, 0.9447, 0.4974, 0.9448, 0.4973, 0.9448, 0.4975, 0.1465, 0.03438, 0.1464, 0.03444, 0.1464, 0.03432, 0.1447, 0.03436, 0.1448, 0.03436, 0.1448, 0.03449, 0.1447, 0.03449, 0.9447, 0.4974, 0.9448, 0.4975, 0.9447, 0.4975, 0.1465, 0.03438, 0.1465, 0.03451, 0.1464, 0.03444, 0.1508, 0.0327, 0.1508, 0.0327, 0.1508, 0.03259, 0.1508, 0.03259, 0.9444, 0.4975, 0.9442, 0.4976, 0.9442, 0.4974, 0.1467, 0.03438, 0.1467, 0.03451, 0.1466, 0.03444, 0.1508, 0.0328, 0.1508, 0.03291, 0.1508, 0.03291, 0.1508, 0.0328, 0.9444, 0.4975, 0.9444, 0.4976, 0.9442, 0.4976, 0.1467, 0.03438, 0.1466, 0.03444, 0.1466, 0.03432, 0.1532, 0.03445, 0.1532, 0.03432, 0.1532, 0.03432, 0.1532, 0.03445, 0.9444, 0.4975, 0.9445, 0.4976, 0.9444, 0.4976, 0.1467, 0.03438, 0.1466, 0.03432, 0.1467, 0.03425, 0.1508, 0.03335, 0.1508, 0.03324, 0.1508, 0.03324, 0.1508, 0.03335, 0.9444, 0.4975, 0.9445, 0.4974, 0.9445, 0.4976, 0.1467, 0.03438, 0.1467, 0.03425, 0.1468, 0.03432, 0.1508, 0.03324, 0.1508, 0.03313, 0.1508, 0.03313, 0.1508, 0.03324, 0.9444, 0.4975, 0.9444, 0.4974, 0.9445, 0.4974, 0.1467, 0.03438, 0.1468, 0.03432, 0.1468, 0.03444, 0.1472, 0.03425, 0.1472, 0.03438, 0.1472, 0.03438, 0.1472, 0.03425, 0.9444, 0.4975, 0.9442, 0.4974, 0.9444, 0.4974, 0.1467, 0.03438, 0.1468, 0.03444, 0.1467, 0.03451, 0.1508, 0.0327, 0.1508, 0.0328, 0.1508, 0.0328, 0.1508, 0.0327, 0.5141, 0.02268, 0.5141, 0.02308, 0.5141, 0.02308, 0.5141, 0.02268, 0.5195, 0.02659, 0.52, 0.02659, 0.52, 0.02722, 0.5195, 0.02722, 0.508, 0.02431, 0.508, 0.02472, 0.5079, 0.02472, 0.5079, 0.02431, 0.5058, 0.02663, 0.5062, 0.02663, 0.5062, 0.02727, 0.5058, 0.02727, 0.5141, 0.02015, 0.5141, 0.02078, 0.5141, 0.02078, 0.5141, 0.02015, 0.5141, 0.02204, 0.5141, 0.02268, 0.5141, 0.02268, 0.5141, 0.02204, 0.5079, 0.02391, 0.508, 0.02391, 0.508, 0.02431, 0.5079, 0.02431, 0.5196, 0.01843, 0.5196, 0.0178, 0.52, 0.0178, 0.52, 0.01843, 0.5175, 0.02119, 0.5174, 0.02119, 0.5174, 0.02078, 0.5175, 0.02078, 0.5053, 0.02727, 0.5053, 0.02663, 0.5057, 0.02663, 0.5057, 0.02727, 0.5141, 0.02078, 0.5141, 0.02078, 0.5141, 0.02141, 0.5141, 0.02141, 0.5141, 0.02141, 0.5141, 0.02141, 0.5141, 0.02204, 0.5141, 0.02204])
me_plane.materials.append(mat_material)
me_plane.use_remesh_fix_poles = True
me_plane.use_remesh_preserve_attributes = False
me_plane.use_mirror_vertex_groups = False
me_plane.update()
me_plane_001 = bpy.data.meshes.new('Plane.001')
me_plane_001.from_pydata([(0.3754, -0.8221, 0.1934), (0.4696, -0.8221, 0.1934), (0.3754, -0.6293, 0.1934), (0.4696, -0.6293, 0.1934), (0.3754, -0.6857, 0.05703), (0.4696, -0.6857, 0.05703), (0.3754, -0.8221, 0.0005467), (0.4696, -0.8221, 0.0005467), (0.3754, -0.9584, 0.05703), (0.4696, -0.9584, 0.05703), (0.3754, -1.015, 0.1934), (0.4696, -1.015, 0.1934), (0.3754, -0.9584, 0.3297), (0.4696, -0.9584, 0.3297), (0.3754, -0.8221, 0.3862), (0.4696, -0.8221, 0.3862), (0.3754, -0.6857, 0.3297), (0.4696, -0.6857, 0.3297), (0.4696, -0.708, 0.07933), (0.4696, -0.6608, 0.1934), (0.4696, -0.8221, 0.03209), (0.4696, -0.9361, 0.07933), (0.4696, -0.9834, 0.1934), (0.4696, -0.9361, 0.3074), (0.4696, -0.8221, 0.3547), (0.4696, -0.708, 0.3074), (0.4696, -0.7331, 0.1044), (0.4696, -0.6962, 0.1934), (0.4696, -0.8221, 0.06748), (0.4696, -0.9111, 0.1044), (0.4696, -0.948, 0.1934), (0.4696, -0.9111, 0.2824), (0.4696, -0.8221, 0.3193), (0.4696, -0.7331, 0.2824)], [], [(0, 2, 4), (1, 26, 27), (2, 3, 5, 4), (0, 4, 6), (1, 28, 26), (4, 5, 7, 6), (0, 6, 8), (1, 29, 28), (6, 7, 9, 8), (0, 8, 10), (1, 30, 29), (8, 9, 11, 10), (0, 10, 12), (1, 31, 30), (10, 11, 13, 12), (0, 12, 14), (1, 32, 31), (12, 13, 15, 14), (0, 14, 16), (1, 33, 32), (14, 15, 17, 16), (0, 16, 2), (1, 27, 33), (16, 17, 3, 2), (19, 18, 5, 3), (18, 20, 7, 5), (20, 21, 9, 7), (21, 22, 11, 9), (22, 23, 13, 11), (23, 24, 15, 13), (24, 25, 17, 15), (25, 19, 3, 17), (27, 26, 18, 19), (26, 28, 20, 18), (28, 29, 21, 20), (29, 30, 22, 21), (30, 31, 23, 22), (31, 32, 24, 23), (32, 33, 25, 24), (33, 27, 19, 25)])
_uv = me_plane_001.uv_layers.new(name='UVMap')
_uv.uv.foreach_set('vector', [0.1218, 0.04255, 0.1216, 0.04305, 0.1213, 0.04276, 0.2413, 0.03908, 0.2412, 0.0394, 0.241, 0.03921, 0.1235, 0.03912, 0.1237, 0.03912, 0.1237, 0.03949, 0.1235, 0.03949, 0.1218, 0.04255, 0.1213, 0.04276, 0.1213, 0.04235, 0.2413, 0.03908, 0.2414, 0.0394, 0.2412, 0.0394, 0.1174, 0.04348, 0.1177, 0.04348, 0.1177, 0.04386, 0.1174, 0.04386, 0.1218, 0.04255, 0.1213, 0.04235, 0.1216, 0.04206, 0.2413, 0.03908, 0.2416, 0.03922, 0.2414, 0.0394, 0.1174, 0.04386, 0.1177, 0.04386, 0.1177, 0.04424, 0.1174, 0.04424, 0.1218, 0.04255, 0.1216, 0.04206, 0.122, 0.04206, 0.2413, 0.03908, 0.2416, 0.03895, 0.2416, 0.03922, 0.1229, 0.04424, 0.1227, 0.04424, 0.1227, 0.04387, 0.1229, 0.04387, 0.1218, 0.04255, 0.122, 0.04206, 0.1223, 0.04235, 0.2413, 0.03908, 0.2414, 0.03876, 0.2416, 0.03895, 0.1229, 0.04387, 0.1227, 0.04387, 0.1227, 0.04349, 0.1229, 0.04349, 0.1218, 0.04255, 0.1223, 0.04235, 0.1223, 0.04276, 0.2413, 0.03908, 0.2412, 0.03876, 0.2414, 0.03876, 0.1199, 0.04431, 0.1196, 0.04431, 0.1196, 0.04392, 0.1199, 0.04392, 0.1218, 0.04255, 0.1223, 0.04276, 0.122, 0.04305, 0.2413, 0.03908, 0.241, 0.03895, 0.2412, 0.03876, 0.1199, 0.04392, 0.1196, 0.04392, 0.1196, 0.04357, 0.1199, 0.04357, 0.1218, 0.04255, 0.122, 0.04305, 0.1216, 0.04305, 0.2413, 0.03908, 0.241, 0.03921, 0.241, 0.03895, 0.1235, 0.03874, 0.1237, 0.03874, 0.1237, 0.03912, 0.1235, 0.03912, 0.1138, 0.0439, 0.114, 0.04414, 0.114, 0.04422, 0.1137, 0.04394, 0.114, 0.04414, 0.1144, 0.04414, 0.1144, 0.04422, 0.114, 0.04422, 0.1144, 0.04414, 0.1146, 0.0439, 0.1147, 0.04394, 0.1144, 0.04422, 0.1146, 0.0439, 0.1146, 0.04356, 0.1147, 0.04353, 0.1147, 0.04394, 0.1146, 0.04356, 0.1144, 0.04332, 0.1144, 0.04324, 0.1147, 0.04353, 0.1144, 0.04332, 0.114, 0.04332, 0.114, 0.04324, 0.1144, 0.04324, 0.114, 0.04332, 0.1138, 0.04356, 0.1137, 0.04353, 0.114, 0.04324, 0.1138, 0.04356, 0.1138, 0.0439, 0.1137, 0.04394, 0.1137, 0.04353, 0.3149, 0.03343, 0.3151, 0.03362, 0.3151, 0.03371, 0.3148, 0.03347, 0.3151, 0.03362, 0.3154, 0.03362, 0.3154, 0.03371, 0.3151, 0.03371, 0.3154, 0.03362, 0.3156, 0.03343, 0.3157, 0.03347, 0.3154, 0.03371, 0.3156, 0.03343, 0.3156, 0.03317, 0.3157, 0.03313, 0.3157, 0.03347, 0.3156, 0.03317, 0.3154, 0.03298, 0.3154, 0.03289, 0.3157, 0.03313, 0.3154, 0.03298, 0.3151, 0.03298, 0.3151, 0.03289, 0.3154, 0.03289, 0.3151, 0.03298, 0.3149, 0.03317, 0.3148, 0.03313, 0.3151, 0.03289, 0.3149, 0.03317, 0.3149, 0.03343, 0.3148, 0.03347, 0.3148, 0.03313])
me_plane_001.materials.append(mat_material)
me_plane_001.use_remesh_fix_poles = True
me_plane_001.use_remesh_preserve_attributes = False
me_plane_001.use_mirror_vertex_groups = False
me_plane_001.update()
me_plane_002 = bpy.data.meshes.new('Plane.002')
me_plane_002.from_pydata([(-0.3754, -0.8221, 0.1934), (-0.4696, -0.8221, 0.1934), (-0.3754, -0.6293, 0.1934), (-0.4696, -0.6293, 0.1934), (-0.3754, -0.6857, 0.05703), (-0.4696, -0.6857, 0.05703), (-0.3754, -0.8221, 0.0005467), (-0.4696, -0.8221, 0.0005467), (-0.3754, -0.9584, 0.05703), (-0.4696, -0.9584, 0.05703), (-0.3754, -1.015, 0.1934), (-0.4696, -1.015, 0.1934), (-0.3754, -0.9584, 0.3297), (-0.4696, -0.9584, 0.3297), (-0.3754, -0.8221, 0.3862), (-0.4696, -0.8221, 0.3862), (-0.3754, -0.6857, 0.3297), (-0.4696, -0.6857, 0.3297), (-0.4696, -0.708, 0.07933), (-0.4696, -0.6608, 0.1934), (-0.4696, -0.8221, 0.03209), (-0.4696, -0.9361, 0.07933), (-0.4696, -0.9834, 0.1934), (-0.4696, -0.9361, 0.3074), (-0.4696, -0.8221, 0.3547), (-0.4696, -0.708, 0.3074), (-0.4696, -0.7331, 0.1044), (-0.4696, -0.6962, 0.1934), (-0.4696, -0.8221, 0.06748), (-0.4696, -0.9111, 0.1044), (-0.4696, -0.948, 0.1934), (-0.4696, -0.9111, 0.2824), (-0.4696, -0.8221, 0.3193), (-0.4696, -0.7331, 0.2824)], [], [(0, 4, 2), (1, 27, 26), (2, 4, 5, 3), (0, 6, 4), (1, 26, 28), (4, 6, 7, 5), (0, 8, 6), (1, 28, 29), (6, 8, 9, 7), (0, 10, 8), (1, 29, 30), (8, 10, 11, 9), (0, 12, 10), (1, 30, 31), (10, 12, 13, 11), (0, 14, 12), (1, 31, 32), (12, 14, 15, 13), (0, 16, 14), (1, 32, 33), (14, 16, 17, 15), (0, 2, 16), (1, 33, 27), (16, 2, 3, 17), (19, 3, 5, 18), (18, 5, 7, 20), (20, 7, 9, 21), (21, 9, 11, 22), (22, 11, 13, 23), (23, 13, 15, 24), (24, 15, 17, 25), (25, 17, 3, 19), (27, 19, 18, 26), (26, 18, 20, 28), (28, 20, 21, 29), (29, 21, 22, 30), (30, 22, 23, 31), (31, 23, 24, 32), (32, 24, 25, 33), (33, 25, 19, 27)])
_uv = me_plane_002.uv_layers.new(name='UVMap')
_uv.uv.foreach_set('vector', [0.1209, 0.04354, 0.1207, 0.04403, 0.1204, 0.04374, 0.2413, 0.0381, 0.2412, 0.03842, 0.241, 0.03823, 0.1237, 0.03761, 0.1237, 0.03799, 0.1235, 0.03799, 0.1235, 0.03761, 0.1209, 0.04354, 0.1211, 0.04403, 0.1207, 0.04403, 0.2413, 0.0381, 0.241, 0.03823, 0.241, 0.03797, 0.1182, 0.04348, 0.1182, 0.04386, 0.1179, 0.04386, 0.1179, 0.04348, 0.1209, 0.04354, 0.1213, 0.04374, 0.1211, 0.04403, 0.2413, 0.0381, 0.241, 0.03797, 0.2412, 0.03778, 0.1182, 0.04386, 0.1182, 0.04424, 0.1179, 0.04424, 0.1179, 0.04386, 0.1209, 0.04354, 0.1213, 0.04333, 0.1213, 0.04374, 0.2413, 0.0381, 0.2412, 0.03778, 0.2414, 0.03778, 0.1184, 0.04424, 0.1184, 0.04386, 0.1187, 0.04386, 0.1187, 0.04424, 0.1209, 0.04354, 0.1211, 0.04305, 0.1213, 0.04333, 0.2413, 0.0381, 0.2414, 0.03778, 0.2416, 0.03797, 0.1184, 0.04386, 0.1184, 0.04348, 0.1187, 0.04348, 0.1187, 0.04386, 0.1209, 0.04354, 0.1207, 0.04305, 0.1211, 0.04305, 0.2413, 0.0381, 0.2416, 0.03797, 0.2416, 0.03823, 0.1236, 0.04394, 0.1236, 0.04355, 0.1239, 0.04355, 0.1239, 0.04394, 0.1209, 0.04354, 0.1204, 0.04333, 0.1207, 0.04305, 0.2413, 0.0381, 0.2416, 0.03823, 0.2414, 0.03842, 0.1236, 0.04355, 0.1236, 0.04319, 0.1239, 0.04319, 0.1239, 0.04355, 0.1209, 0.04354, 0.1204, 0.04374, 0.1204, 0.04333, 0.2413, 0.0381, 0.2414, 0.03842, 0.2412, 0.03842, 0.1237, 0.03724, 0.1237, 0.03761, 0.1235, 0.03761, 0.1235, 0.03724, 0.114, 0.04316, 0.114, 0.04324, 0.1137, 0.04295, 0.1138, 0.04292, 0.1138, 0.04292, 0.1137, 0.04295, 0.1137, 0.04255, 0.1138, 0.04258, 0.1138, 0.04258, 0.1137, 0.04255, 0.114, 0.04226, 0.114, 0.04234, 0.114, 0.04234, 0.114, 0.04226, 0.1144, 0.04226, 0.1144, 0.04234, 0.1144, 0.04234, 0.1144, 0.04226, 0.1147, 0.04255, 0.1146, 0.04258, 0.1146, 0.04258, 0.1147, 0.04255, 0.1147, 0.04295, 0.1146, 0.04292, 0.1146, 0.04292, 0.1147, 0.04295, 0.1144, 0.04324, 0.1144, 0.04316, 0.1144, 0.04316, 0.1144, 0.04324, 0.114, 0.04324, 0.114, 0.04316, 0.3151, 0.03264, 0.3151, 0.03273, 0.3148, 0.03249, 0.3149, 0.03245, 0.3149, 0.03245, 0.3148, 0.03249, 0.3148, 0.03214, 0.3149, 0.03218, 0.3149, 0.03218, 0.3148, 0.03214, 0.3151, 0.0319, 0.3151, 0.03199, 0.3151, 0.03199, 0.3151, 0.0319, 0.3154, 0.0319, 0.3154, 0.03199, 0.3154, 0.03199, 0.3154, 0.0319, 0.3157, 0.03214, 0.3156, 0.03218, 0.3156, 0.03218, 0.3157, 0.03214, 0.3157, 0.03249, 0.3156, 0.03245, 0.3156, 0.03245, 0.3157, 0.03249, 0.3154, 0.03273, 0.3154, 0.03264, 0.3154, 0.03264, 0.3154, 0.03273, 0.3151, 0.03273, 0.3151, 0.03264])
me_plane_002.materials.append(mat_material)
me_plane_002.use_remesh_fix_poles = True
me_plane_002.use_remesh_preserve_attributes = False
me_plane_002.use_mirror_vertex_groups = False
me_plane_002.update()
me_plane_003 = bpy.data.meshes.new('Plane.003')
me_plane_003.from_pydata([(0.3754, 0.7926, 0.1934), (0.4696, 0.7926, 0.1934), (0.3754, 0.9855, 0.1934), (0.4696, 0.9855, 0.1934), (0.3754, 0.929, 0.05703), (0.4696, 0.929, 0.05703), (0.3754, 0.7926, 0.0005467), (0.4696, 0.7926, 0.0005467), (0.3754, 0.6563, 0.05703), (0.4696, 0.6563, 0.05703), (0.3754, 0.5998, 0.1934), (0.4696, 0.5998, 0.1934), (0.3754, 0.6563, 0.3297), (0.4696, 0.6563, 0.3297), (0.3754, 0.7926, 0.3862), (0.4696, 0.7926, 0.3862), (0.3754, 0.929, 0.3297), (0.4696, 0.929, 0.3297), (0.4696, 0.9067, 0.07933), (0.4696, 0.9539, 0.1934), (0.4696, 0.7926, 0.03209), (0.4696, 0.6786, 0.07933), (0.4696, 0.6313, 0.1934), (0.4696, 0.6786, 0.3074), (0.4696, 0.7926, 0.3547), (0.4696, 0.9067, 0.3074), (0.4696, 0.8817, 0.1044), (0.4696, 0.9185, 0.1934), (0.4696, 0.7926, 0.06748), (0.4696, 0.7036, 0.1044), (0.4696, 0.6667, 0.1934), (0.4696, 0.7036, 0.2824), (0.4696, 0.7926, 0.3193), (0.4696, 0.8817, 0.2824)], [], [(0, 2, 4), (1, 26, 27), (2, 3, 5, 4), (0, 4, 6), (1, 28, 26), (4, 5, 7, 6), (0, 6, 8), (1, 29, 28), (6, 7, 9, 8), (0, 8, 10), (1, 30, 29), (8, 9, 11, 10), (0, 10, 12), (1, 31, 30), (10, 11, 13, 12), (0, 12, 14), (1, 32, 31), (12, 13, 15, 14), (0, 14, 16), (1, 33, 32), (14, 15, 17, 16), (0, 16, 2), (1, 27, 33), (16, 17, 3, 2), (19, 18, 5, 3), (18, 20, 7, 5), (20, 21, 9, 7), (21, 22, 11, 9), (22, 23, 13, 11), (23, 24, 15, 13), (24, 25, 17, 15), (25, 19, 3, 17), (27, 26, 18, 19), (26, 28, 20, 18), (28, 29, 21, 20), (29, 30, 22, 21), (30, 31, 23, 22), (31, 32, 24, 23), (32, 33, 25, 24), (33, 27, 19, 25)])
_uv = me_plane_003.uv_layers.new(name='UVMap')
_uv.uv.foreach_set('vector', [0.1152, 0.04275, 0.1154, 0.04226, 0.1157, 0.04255, 0.249, 0.03889, 0.2486, 0.03875, 0.2488, 0.03857, 0.1234, 0.04357, 0.1236, 0.04357, 0.1236, 0.04395, 0.1234, 0.04395, 0.1152, 0.04275, 0.1157, 0.04255, 0.1157, 0.04295, 0.249, 0.03889, 0.2486, 0.03902, 0.2486, 0.03875, 0.1179, 0.04424, 0.1177, 0.04424, 0.1177, 0.04386, 0.1179, 0.04386, 0.1152, 0.04275, 0.1157, 0.04295, 0.1154, 0.04324, 0.249, 0.03889, 0.2488, 0.03921, 0.2486, 0.03902, 0.1179, 0.04386, 0.1177, 0.04386, 0.1177, 0.04348, 0.1179, 0.04348, 0.1152, 0.04275, 0.1154, 0.04324, 0.115, 0.04324, 0.249, 0.03889, 0.2491, 0.03921, 0.2488, 0.03921, 0.1227, 0.04424, 0.1224, 0.04424, 0.1224, 0.04387, 0.1227, 0.04387, 0.1152, 0.04275, 0.115, 0.04324, 0.1147, 0.04295, 0.249, 0.03889, 0.2493, 0.03902, 0.2491, 0.03921, 0.1227, 0.04387, 0.1224, 0.04387, 0.1224, 0.04349, 0.1227, 0.04349, 0.1152, 0.04275, 0.1147, 0.04295, 0.1147, 0.04255, 0.249, 0.03889, 0.2493, 0.03875, 0.2493, 0.03902, 0.1232, 0.04424, 0.1229, 0.04424, 0.1229, 0.04385, 0.1232, 0.04385, 0.1152, 0.04275, 0.1147, 0.04255, 0.115, 0.04226, 0.249, 0.03889, 0.2491, 0.03857, 0.2493, 0.03875, 0.1232, 0.04385, 0.1229, 0.04385, 0.1229, 0.04349, 0.1232, 0.04349, 0.1152, 0.04275, 0.115, 0.04226, 0.1154, 0.04226, 0.249, 0.03889, 0.2488, 0.03857, 0.2491, 0.03857, 0.1234, 0.04319, 0.1236, 0.04319, 0.1236, 0.04357, 0.1234, 0.04357, 0.1217, 0.04313, 0.1214, 0.04337, 0.1213, 0.04333, 0.1216, 0.04305, 0.1214, 0.04337, 0.1214, 0.04371, 0.1213, 0.04374, 0.1213, 0.04333, 0.1214, 0.04371, 0.1217, 0.04395, 0.1216, 0.04403, 0.1213, 0.04374, 0.1217, 0.04395, 0.122, 0.04395, 0.122, 0.04403, 0.1216, 0.04403, 0.122, 0.04395, 0.1222, 0.04371, 0.1223, 0.04374, 0.122, 0.04403, 0.1222, 0.04371, 0.1222, 0.04337, 0.1223, 0.04333, 0.1223, 0.04374, 0.1222, 0.04337, 0.122, 0.04313, 0.122, 0.04305, 0.1223, 0.04333, 0.122, 0.04313, 0.1217, 0.04313, 0.1216, 0.04305, 0.122, 0.04305, 0.3228, 0.03278, 0.3226, 0.03297, 0.3225, 0.03293, 0.3227, 0.03269, 0.3226, 0.03297, 0.3226, 0.03324, 0.3225, 0.03327, 0.3225, 0.03293, 0.3226, 0.03324, 0.3228, 0.03342, 0.3227, 0.03352, 0.3225, 0.03327, 0.3228, 0.03342, 0.323, 0.03342, 0.3231, 0.03352, 0.3227, 0.03352, 0.323, 0.03342, 0.3232, 0.03324, 0.3233, 0.03327, 0.3231, 0.03352, 0.3232, 0.03324, 0.3232, 0.03297, 0.3233, 0.03293, 0.3233, 0.03327, 0.3232, 0.03297, 0.323, 0.03278, 0.3231, 0.03269, 0.3233, 0.03293, 0.323, 0.03278, 0.3228, 0.03278, 0.3227, 0.03269, 0.3231, 0.03269])
me_plane_003.materials.append(mat_material)
me_plane_003.use_remesh_fix_poles = True
me_plane_003.use_remesh_preserve_attributes = False
me_plane_003.use_mirror_vertex_groups = False
me_plane_003.update()
me_plane_004 = bpy.data.meshes.new('Plane.004')
me_plane_004.from_pydata([(-0.3754, 0.7926, 0.1934), (-0.4696, 0.7926, 0.1934), (-0.3754, 0.9855, 0.1934), (-0.4696, 0.9855, 0.1934), (-0.3754, 0.929, 0.05703), (-0.4696, 0.929, 0.05703), (-0.3754, 0.7926, 0.0005467), (-0.4696, 0.7926, 0.0005467), (-0.3754, 0.6563, 0.05703), (-0.4696, 0.6563, 0.05703), (-0.3754, 0.5998, 0.1934), (-0.4696, 0.5998, 0.1934), (-0.3754, 0.6563, 0.3297), (-0.4696, 0.6563, 0.3297), (-0.3754, 0.7926, 0.3862), (-0.4696, 0.7926, 0.3862), (-0.3754, 0.929, 0.3297), (-0.4696, 0.929, 0.3297), (-0.4696, 0.9067, 0.07933), (-0.4696, 0.9539, 0.1934), (-0.4696, 0.7926, 0.03209), (-0.4696, 0.6786, 0.07933), (-0.4696, 0.6313, 0.1934), (-0.4696, 0.6786, 0.3074), (-0.4696, 0.7926, 0.3547), (-0.4696, 0.9067, 0.3074), (-0.4696, 0.8817, 0.1044), (-0.4696, 0.9185, 0.1934), (-0.4696, 0.7926, 0.06748), (-0.4696, 0.7036, 0.1044), (-0.4696, 0.6667, 0.1934), (-0.4696, 0.7036, 0.2824), (-0.4696, 0.7926, 0.3193), (-0.4696, 0.8817, 0.2824)], [], [(0, 4, 2), (1, 27, 26), (2, 4, 5, 3), (0, 6, 4), (1, 26, 28), (4, 6, 7, 5), (0, 8, 6), (1, 28, 29), (6, 8, 9, 7), (0, 10, 8), (1, 29, 30), (8, 10, 11, 9), (0, 12, 10), (1, 30, 31), (10, 12, 13, 11), (0, 14, 12), (1, 31, 32), (12, 14, 15, 13), (0, 16, 14), (1, 32, 33), (14, 16, 17, 15), (0, 2, 16), (1, 33, 27), (16, 2, 3, 17), (19, 3, 5, 18), (18, 5, 7, 20), (20, 7, 9, 21), (21, 9, 11, 22), (22, 11, 13, 23), (23, 13, 15, 24), (24, 15, 17, 25), (25, 17, 3, 19), (27, 19, 18, 26), (26, 18, 20, 28), (28, 20, 21, 29), (29, 21, 22, 30), (30, 22, 23, 31), (31, 23, 24, 32), (32, 24, 25, 33), (33, 25, 19, 27)])
_uv = me_plane_004.uv_layers.new(name='UVMap')
_uv.uv.foreach_set('vector', [0.1229, 0.043, 0.1224, 0.0428, 0.1227, 0.04251, 0.248, 0.0379, 0.2483, 0.03804, 0.2481, 0.03822, 0.1237, 0.03837, 0.1237, 0.03874, 0.1235, 0.03874, 0.1235, 0.03837, 0.1229, 0.043, 0.1224, 0.0432, 0.1224, 0.0428, 0.248, 0.0379, 0.2481, 0.03822, 0.2478, 0.03822, 0.1174, 0.04348, 0.1174, 0.04386, 0.1171, 0.04386, 0.1171, 0.04348, 0.1229, 0.043, 0.1227, 0.04349, 0.1224, 0.0432, 0.248, 0.0379, 0.2478, 0.03822, 0.2477, 0.03804, 0.1174, 0.04386, 0.1174, 0.04424, 0.1171, 0.04424, 0.1171, 0.04386, 0.1229, 0.043, 0.1231, 0.04349, 0.1227, 0.04349, 0.248, 0.0379, 0.2477, 0.03804, 0.2477, 0.03777, 0.1182, 0.04424, 0.1182, 0.04386, 0.1184, 0.04386, 0.1184, 0.04424, 0.1229, 0.043, 0.1234, 0.0432, 0.1231, 0.04349, 0.248, 0.0379, 0.2477, 0.03777, 0.2478, 0.03758, 0.1182, 0.04386, 0.1182, 0.04348, 0.1184, 0.04348, 0.1184, 0.04386, 0.1229, 0.043, 0.1234, 0.0428, 0.1234, 0.0432, 0.248, 0.0379, 0.2478, 0.03758, 0.2481, 0.03758, 0.1237, 0.04319, 0.1237, 0.0428, 0.124, 0.0428, 0.124, 0.04319, 0.1229, 0.043, 0.1231, 0.04251, 0.1234, 0.0428, 0.248, 0.0379, 0.2481, 0.03758, 0.2483, 0.03777, 0.1237, 0.0428, 0.1237, 0.04245, 0.124, 0.04245, 0.124, 0.0428, 0.1229, 0.043, 0.1227, 0.04251, 0.1231, 0.04251, 0.248, 0.0379, 0.2483, 0.03777, 0.2483, 0.03804, 0.1237, 0.03799, 0.1237, 0.03837, 0.1235, 0.03837, 0.1235, 0.03799, 0.1213, 0.04272, 0.1213, 0.04276, 0.1211, 0.04305, 0.121, 0.04297, 0.121, 0.04297, 0.1211, 0.04305, 0.1207, 0.04305, 0.1207, 0.04297, 0.1207, 0.04297, 0.1207, 0.04305, 0.1204, 0.04276, 0.1204, 0.04272, 0.1204, 0.04272, 0.1204, 0.04276, 0.1204, 0.04235, 0.1204, 0.04238, 0.1204, 0.04238, 0.1204, 0.04235, 0.1207, 0.04206, 0.1207, 0.04214, 0.1207, 0.04214, 0.1207, 0.04206, 0.1211, 0.04206, 0.121, 0.04214, 0.121, 0.04214, 0.1211, 0.04206, 0.1213, 0.04235, 0.1213, 0.04238, 0.1213, 0.04238, 0.1213, 0.04235, 0.1213, 0.04276, 0.1213, 0.04272, 0.3222, 0.03225, 0.3223, 0.03229, 0.3221, 0.03253, 0.3221, 0.03244, 0.3221, 0.03244, 0.3221, 0.03253, 0.3217, 0.03253, 0.3218, 0.03244, 0.3218, 0.03244, 0.3217, 0.03253, 0.3215, 0.03229, 0.3216, 0.03225, 0.3216, 0.03225, 0.3215, 0.03229, 0.3215, 0.03195, 0.3216, 0.03199, 0.3216, 0.03199, 0.3215, 0.03195, 0.3217, 0.03171, 0.3218, 0.0318, 0.3218, 0.0318, 0.3217, 0.03171, 0.3221, 0.03171, 0.3221, 0.0318, 0.3221, 0.0318, 0.3221, 0.03171, 0.3223, 0.03195, 0.3222, 0.03199, 0.3222, 0.03199, 0.3223, 0.03195, 0.3223, 0.03229, 0.3222, 0.03225])
me_plane_004.materials.append(mat_material)
me_plane_004.use_remesh_fix_poles = True
me_plane_004.use_remesh_preserve_attributes = False
me_plane_004.use_mirror_vertex_groups = False
me_plane_004.update()

# ---- objects
ob_retro_car_02_yellow = bpy.data.objects.new('Retro_Car_02_Yellow', me_plane)
ob_wheel_fl = bpy.data.objects.new('Wheel_FL', me_plane_001)
ob_wheel_fr = bpy.data.objects.new('Wheel_FR', me_plane_002)
ob_wheel_rl = bpy.data.objects.new('Wheel_RL', me_plane_003)
ob_wheel_rr = bpy.data.objects.new('Wheel_RR', me_plane_004)

# ---- transforms, parenting, visibility, modifiers, constraints
ob_retro_car_02_yellow.location = (0.0, 0.0, 0.0)
ob_retro_car_02_yellow.lineart.crease_threshold = 0.0
ob_wheel_fl.parent = ob_retro_car_02_yellow
ob_wheel_fl.location = (0.0, 0.0, 0.0)
ob_wheel_fl.lineart.crease_threshold = 0.0
ob_wheel_fr.parent = ob_retro_car_02_yellow
ob_wheel_fr.location = (0.0, 0.0, 0.0)
ob_wheel_fr.lineart.crease_threshold = 0.0
ob_wheel_rl.parent = ob_retro_car_02_yellow
ob_wheel_rl.location = (0.0, 0.0, 0.0)
ob_wheel_rl.lineart.crease_threshold = 0.0
ob_wheel_rr.parent = ob_retro_car_02_yellow
ob_wheel_rr.location = (0.0, 0.0, 0.0)
ob_wheel_rr.lineart.crease_threshold = 0.0

# ---- collection membership
col_collection.objects.link(ob_retro_car_02_yellow)
col_collection.objects.link(ob_wheel_fl)
col_collection.objects.link(ob_wheel_fr)
col_collection.objects.link(ob_wheel_rl)
col_collection.objects.link(ob_wheel_rr)

# ---- scene / render settings (as saved in the file)
scene.frame_start = 1; scene.frame_end = 250; scene.frame_set(1)
scene.render.engine = 'BLENDER_EEVEE_NEXT'
scene.cycles.use_denoising = False
scene.cycles.samples = 128
scene.cycles.sampling_pattern = 'TABULATED_SOBOL'
scene.cycles.use_adaptive_sampling = False
scene.cycles.use_light_tree = False
scene.view_settings.view_transform = 'Filmic'
bpy.context.view_layer.update()

# ---- added for rendering (the .blend has no active camera and no usable light): camera, sun
cam_auto = bpy.data.cameras.new('AutoCamera')
cam_auto.lens = 50.0
cam_auto.sensor_width = 36.0
cam_auto.clip_end = 1000.0
ob_auto_camera = bpy.data.objects.new('AutoCamera', cam_auto)
scene.collection.objects.link(ob_auto_camera)
ob_auto_camera.location = (2.53689, -2.96586, 2.47979)
ob_auto_camera.rotation_euler = (1.09748, -7.21219e-08, 0.694738)
scene.camera = ob_auto_camera
light_auto_sun = bpy.data.lights.new('AutoSun', 'SUN')
light_auto_sun.energy = 3.0
light_auto_sun.angle = 0.0523599
ob_auto_sun = bpy.data.objects.new('AutoSun', light_auto_sun)
scene.collection.objects.link(ob_auto_sun)
ob_auto_sun.rotation_euler = (0.872665, 0.174533, 0.523599)
bpy.context.view_layer.update()
